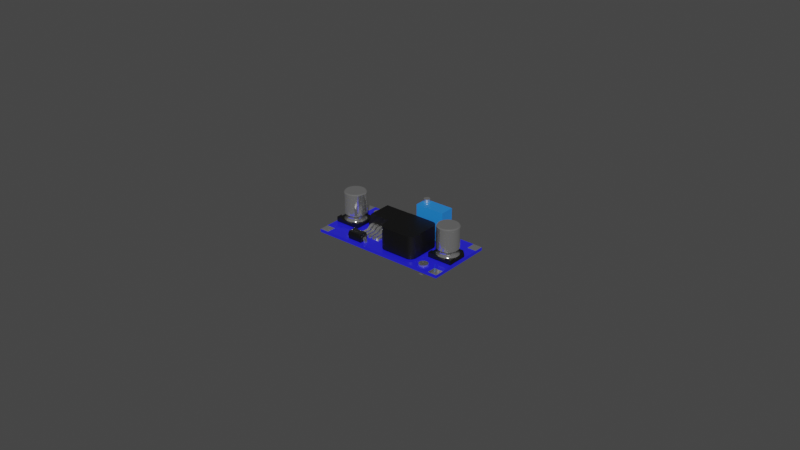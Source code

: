# Source: LM2596_DC-DC_voltage_regulator.blend  (saved by Blender 3.3.6; exported with 4.5.12 LTS)
import bpy
from mathutils import Matrix  # noqa: F401  (used for matrix-valued properties, if any)

bpy.ops.wm.read_factory_settings(use_empty=True)
scene = bpy.context.scene
scene.name = 'Scene'

# ---- collections
col_lm2596_dc_dc_voltage_regulator = bpy.data.collections.new('LM2596 DC-DC voltage regulator'); scene.collection.children.link(col_lm2596_dc_dc_voltage_regulator)
col_booleans = bpy.data.collections.new('booleans'); scene.collection.children.link(col_booleans)

# ---- materials (node trees are filled in below, after node groups)
mat_blue_pcb = bpy.data.materials.new('blue pcb')
mat_blue_pcb.use_transparent_shadow = False
mat_matte_black = bpy.data.materials.new('matte black')
mat_matte_black.use_transparent_shadow = False
mat_metal = bpy.data.materials.new('metal')
mat_metal.use_transparent_shadow = False
mat_blue_plastic = bpy.data.materials.new('blue plastic')
mat_blue_plastic.use_transparent_shadow = False

# ---- node groups
ng_auto_smooth = bpy.data.node_groups.new('Auto Smooth', 'GeometryNodeTree')
_s = ng_auto_smooth.interface.new_socket(name='Geometry', in_out='OUTPUT', socket_type='NodeSocketGeometry')
_s = ng_auto_smooth.interface.new_socket(name='Geometry', in_out='INPUT', socket_type='NodeSocketGeometry')
_s = ng_auto_smooth.interface.new_socket(name='Angle', in_out='INPUT', socket_type='NodeSocketFloat')
_s.subtype = 'ANGLE'
_s.min_value = 0.0
_s.max_value = 3.142
ng_auto_smooth.is_modifier = True
_N = ng_auto_smooth.nodes; _L = ng_auto_smooth.links
n0 = _N.new('NodeGroupOutput'); n0.name = 'Group Output'; n0.location = (480, -100)
n1 = _N.new('NodeGroupInput'); n1.name = 'Group Input'; n1.location = (-420, -300)
n2 = _N.new('NodeGroupInput'); n2.name = 'Group Input.001'; n2.location = (-60, -100)
n3 = _N.new('GeometryNodeSetShadeSmooth'); n3.name = 'Set Shade Smooth'; n3.location = (120, -100)
n3.domain = 'EDGE'
n4 = _N.new('GeometryNodeSetShadeSmooth'); n4.name = 'Set Shade Smooth.001'; n4.location = (300, -100)
n5 = _N.new('GeometryNodeInputMeshEdgeAngle'); n5.name = 'Edge Angle'; n5.location = (-420, -220)
n6 = _N.new('GeometryNodeInputEdgeSmooth'); n6.name = 'Is Edge Smooth'; n6.location = (-60, -160)
n7 = _N.new('GeometryNodeInputShadeSmooth'); n7.name = 'Is Face Smooth'; n7.location = (-240, -340)
n8 = _N.new('FunctionNodeBooleanMath'); n8.name = 'Boolean Math'; n8.location = (-60, -220)
n9 = _N.new('FunctionNodeCompare'); n9.name = 'Compare'; n9.location = (-240, -180)
n9.operation = 'LESS_EQUAL'
_L.new(n5.outputs[0], n9.inputs[0])
_L.new(n4.outputs[0], n0.inputs[0])
_L.new(n1.outputs[1], n9.inputs[1])
_L.new(n9.outputs[0], n8.inputs[0])
_L.new(n7.outputs[0], n8.inputs[1])
_L.new(n2.outputs[0], n3.inputs[0])
_L.new(n6.outputs[0], n3.inputs[1])
_L.new(n3.outputs[0], n4.inputs[0])
_L.new(n8.outputs[0], n3.inputs[2])
n0.is_active_output = True

# ---- material node trees
mat_blue_pcb.use_nodes = True; mat_blue_pcb.node_tree.nodes.clear()
_N = mat_blue_pcb.node_tree.nodes; _L = mat_blue_pcb.node_tree.links
n0 = _N.new('ShaderNodeBsdfPrincipled'); n0.name = 'Principled BSDF'; n0.location = (10, 300)
n0.distribution = 'GGX'
n0.subsurface_method = 'RANDOM_WALK_SKIN'
n0.inputs[0].default_value = (0.01982, 0.01812, 0.8, 1.0)
n0.inputs[2].default_value = 0.1
n0.inputs[3].default_value = 1.45
n0.inputs[27].default_value = (0.0, 0.0, 0.0, 1.0)
n0.inputs[28].default_value = 1.0
n1 = _N.new('ShaderNodeOutputMaterial'); n1.name = 'Material Output'; n1.location = (300, 300)
_L.new(n0.outputs[0], n1.inputs[0])
n1.is_active_output = True
mat_matte_black.use_nodes = True; mat_matte_black.node_tree.nodes.clear()
_N = mat_matte_black.node_tree.nodes; _L = mat_matte_black.node_tree.links
n0 = _N.new('ShaderNodeBsdfPrincipled'); n0.name = 'Principled BSDF'; n0.location = (10, 300)
n0.distribution = 'GGX'
n0.subsurface_method = 'RANDOM_WALK_SKIN'
n0.inputs[0].default_value = (0.0, 0.0, 0.0, 1.0)
n0.inputs[3].default_value = 1.45
n0.inputs[13].default_value = 0.7
n0.inputs[27].default_value = (0.0, 0.0, 0.0, 1.0)
n0.inputs[28].default_value = 1.0
n1 = _N.new('ShaderNodeOutputMaterial'); n1.name = 'Material Output'; n1.location = (300, 300)
_L.new(n0.outputs[0], n1.inputs[0])
n1.is_active_output = True
mat_metal.use_nodes = True; mat_metal.node_tree.nodes.clear()
_N = mat_metal.node_tree.nodes; _L = mat_metal.node_tree.links
n0 = _N.new('ShaderNodeBsdfPrincipled'); n0.name = 'Principled BSDF'; n0.location = (10, 300)
n0.distribution = 'GGX'
n0.subsurface_method = 'RANDOM_WALK_SKIN'
n0.inputs[1].default_value = 0.9
n0.inputs[2].default_value = 0.1
n0.inputs[3].default_value = 1.45
n0.inputs[13].default_value = 0.7
n0.inputs[27].default_value = (0.0, 0.0, 0.0, 1.0)
n0.inputs[28].default_value = 1.0
n1 = _N.new('ShaderNodeOutputMaterial'); n1.name = 'Material Output'; n1.location = (300, 300)
_L.new(n0.outputs[0], n1.inputs[0])
n1.is_active_output = True
mat_blue_plastic.use_nodes = True; mat_blue_plastic.node_tree.nodes.clear()
_N = mat_blue_plastic.node_tree.nodes; _L = mat_blue_plastic.node_tree.links
n0 = _N.new('ShaderNodeBsdfPrincipled'); n0.name = 'Principled BSDF'; n0.location = (10, 300)
n0.distribution = 'GGX'
n0.subsurface_method = 'RANDOM_WALK_SKIN'
n0.inputs[0].default_value = (0.01943, 0.2407, 0.8, 1.0)
n0.inputs[2].default_value = 0.3
n0.inputs[3].default_value = 1.45
n0.inputs[13].default_value = 0.7
n0.inputs[27].default_value = (0.0, 0.0, 0.0, 1.0)
n0.inputs[28].default_value = 1.0
n1 = _N.new('ShaderNodeOutputMaterial'); n1.name = 'Material Output'; n1.location = (300, 300)
_L.new(n0.outputs[0], n1.inputs[0])
n1.is_active_output = True

# ---- world
world_world = bpy.data.worlds.new('World'); scene.world = world_world
world_world.use_nodes = True; world_world.node_tree.nodes.clear()
_N = world_world.node_tree.nodes; _L = world_world.node_tree.links
n0 = _N.new('ShaderNodeOutputWorld'); n0.name = 'World Output'; n0.location = (300, 300)
n1 = _N.new('ShaderNodeBackground'); n1.name = 'Background'; n1.location = (10, 300)
n1.inputs[0].default_value = (0.05088, 0.05088, 0.05088, 1.0)
_L.new(n1.outputs[0], n0.inputs[0])
n0.is_active_output = True
world_world.color = (0.05088, 0.05088, 0.05088)
world_world.use_sun_shadow = False
world_world.sun_shadow_jitter_overblur = 0.0

# ---- meshes
me_plane = bpy.data.meshes.new('Plane')
me_plane.from_pydata([(-0.0219, -0.0107, 0.0), (-0.0219, 0.0107, 0.0), (0.0219, -0.0107, 0.0), (0.0219, 0.0107, 0.0), (-0.0219, 0.0107, 0.001), (-0.0219, -0.0107, 0.001), (0.0219, 0.0107, 0.001), (0.0219, -0.0107, 0.001), (0.0119, -0.0072, 0.0015), (0.0099, -0.0092, 0.0015), (0.01175, -0.007965, 0.0015), (0.01131, -0.008614, 0.0015), (0.01067, -0.009048, 0.0015), (0.0019, -0.0092, 0.0015), (-0.0001, -0.0072, 0.0015), (0.001135, -0.009048, 0.0015), (0.0004858, -0.008614, 0.0015), (5.224e-05, -0.007965, 0.0015), (0.0099, 0.0028, 0.0015), (0.0119, 0.0008, 0.0015), (0.01067, 0.002648, 0.0015), (0.01131, 0.002214, 0.0015), (0.01175, 0.001565, 0.0015), (-0.0001, 0.0008, 0.0015), (0.0019, 0.0028, 0.0015), (5.224e-05, 0.001565, 0.0015), (0.0004858, 0.002214, 0.0015), (0.001135, 0.002648, 0.0015), (0.0099, -0.0092, 0.0085), (0.0119, -0.0072, 0.0085), (0.01067, -0.009048, 0.0085), (0.01131, -0.008614, 0.0085), (0.01175, -0.007965, 0.0085), (-0.0001, -0.0072, 0.0085), (0.0019, -0.0092, 0.0085), (5.224e-05, -0.007965, 0.0085), (0.0004858, -0.008614, 0.0085), (0.001135, -0.009048, 0.0085), (0.0119, 0.0008, 0.0085), (0.0099, 0.0028, 0.0085), (0.01175, 0.001565, 0.0085), (0.01131, 0.002214, 0.0085), (0.01067, 0.002648, 0.0085), (0.0019, 0.0028, 0.0085), (-0.0001, 0.0008, 0.0085), (0.001135, 0.002648, 0.0085), (0.0004858, 0.002214, 0.0085), (5.224e-05, 0.001565, 0.0085), (-0.0119, 0.0083, 0.001), (-0.0119, -0.0003, 0.001), (-0.0019, 0.0083, 0.001), (-0.0019, -0.0003, 0.001), (-0.0119, 0.0083, 0.0022), (-0.0119, -0.0003, 0.0022), (-0.0019, 0.0083, 0.0022), (-0.0019, -0.0003, 0.0022), (-0.0114, 0.0078, 0.0052), (-0.0114, 0.0002, 0.0052), (-0.0024, 0.0078, 0.0052), (-0.0024, 0.0002, 0.0052), (-0.0019, 0.0097, 0.001), (-0.0119, 0.0097, 0.001), (-0.0019, 0.0097, 0.0022), (-0.0119, 0.0097, 0.0022), (-0.0074, -0.0008, 0.0017), (-0.0074, -0.0013, 0.0027), (-0.0074, 0.0002, 0.0017), (-0.0074, 0.0002, 0.0027), (-0.0064, -0.0008, 0.0017), (-0.0064, -0.0013, 0.0027), (-0.0064, 0.0002, 0.0017), (-0.0064, 0.0002, 0.0027), (-0.0074, -0.0018, 0.001), (-0.0074, -0.0028, 0.0017), (-0.0064, -0.0028, 0.0017), (-0.0064, -0.0018, 0.001), (-0.0074, -0.0058, 0.001), (-0.0074, -0.0053, 0.0017), (-0.0064, -0.0053, 0.0017), (-0.0064, -0.0058, 0.001), (-0.0059, -0.0008, 0.0017), (-0.0059, -0.0013, 0.0027), (-0.0059, 0.0002, 0.0017), (-0.0059, 0.0002, 0.0027), (-0.0049, -0.0008, 0.0017), (-0.0049, -0.0013, 0.0027), (-0.0049, 0.0002, 0.0017), (-0.0049, 0.0002, 0.0027), (-0.0059, -0.0018, 0.001), (-0.0059, -0.0028, 0.0017), (-0.0049, -0.0028, 0.0017), (-0.0049, -0.0018, 0.001), (-0.0059, -0.0058, 0.001), (-0.0059, -0.0053, 0.0017), (-0.0049, -0.0053, 0.0017), (-0.0049, -0.0058, 0.001), (-0.0044, -0.0008, 0.0017), (-0.0044, -0.0013, 0.0027), (-0.0044, 0.0002, 0.0017), (-0.0044, 0.0002, 0.0027), (-0.0034, -0.0008, 0.0017), (-0.0034, -0.0013, 0.0027), (-0.0034, 0.0002, 0.0017), (-0.0034, 0.0002, 0.0027), (-0.0044, -0.0018, 0.001), (-0.0044, -0.0028, 0.0017), (-0.0034, -0.0028, 0.0017), (-0.0034, -0.0018, 0.001), (-0.0044, -0.0058, 0.001), (-0.0044, -0.0053, 0.0017), (-0.0034, -0.0053, 0.0017), (-0.0034, -0.0058, 0.001), (-0.0089, -0.0008, 0.0017), (-0.0089, -0.0013, 0.0027), (-0.0089, 0.0002, 0.0017), (-0.0089, 0.0002, 0.0027), (-0.0079, -0.0008, 0.0017), (-0.0079, -0.0013, 0.0027), (-0.0079, 0.0002, 0.0017), (-0.0079, 0.0002, 0.0027), (-0.0089, -0.0018, 0.001), (-0.0089, -0.0028, 0.0017), (-0.0079, -0.0028, 0.0017), (-0.0079, -0.0018, 0.001), (-0.0089, -0.0058, 0.001), (-0.0089, -0.0053, 0.0017), (-0.0079, -0.0053, 0.0017), (-0.0079, -0.0058, 0.001), (-0.0104, -0.0008, 0.0017), (-0.0104, -0.0013, 0.0027), (-0.0104, 0.0002, 0.0017), (-0.0104, 0.0002, 0.0027), (-0.0094, -0.0008, 0.0017), (-0.0094, -0.0013, 0.0027), (-0.0094, 0.0002, 0.0017), (-0.0094, 0.0002, 0.0027), (-0.0104, -0.0018, 0.001), (-0.0104, -0.0028, 0.0017), (-0.0094, -0.0028, 0.0017), (-0.0094, -0.0018, 0.001), (-0.0104, -0.0058, 0.001), (-0.0104, -0.0053, 0.0017), (-0.0094, -0.0053, 0.0017), (-0.0094, -0.0058, 0.001), (0.0119, 0.0092, 0.0012), (0.0024, 0.0092, 0.0012), (0.0119, 0.0047, 0.0012), (0.0024, 0.0047, 0.0012), (0.0119, 0.0092, 0.011), (0.0024, 0.0092, 0.011), (0.0119, 0.0047, 0.011), (0.0024, 0.0047, 0.011), (0.0177, 0.0035, 0.0022), (0.01861, 0.003381, 0.0022), (0.01945, 0.003031, 0.0022), (0.02017, 0.002475, 0.0022), (0.02073, 0.00175, 0.0022), (0.02108, 0.0009059, 0.0022), (0.0212, 0.0, 0.0022), (0.02108, -0.0009059, 0.0022), (0.02073, -0.00175, 0.0022), (0.02017, -0.002475, 0.0022), (0.01945, -0.003031, 0.0022), (0.01861, -0.003381, 0.0022), (0.0177, -0.0035, 0.0022), (0.01679, -0.003381, 0.0022), (0.01595, -0.003031, 0.0022), (0.01523, -0.002475, 0.0022), (0.01467, -0.00175, 0.0022), (0.01432, -0.0009059, 0.0022), (0.0142, 0.0, 0.0022), (0.01432, 0.0009059, 0.0022), (0.01467, 0.00175, 0.0022), (0.01523, 0.002475, 0.0022), (0.01595, 0.003031, 0.0022), (0.01679, 0.003381, 0.0022), (0.0177, 0.0035, 0.0042), (0.01861, 0.003381, 0.0042), (0.01945, 0.003031, 0.0042), (0.02017, 0.002475, 0.0042), (0.02073, 0.00175, 0.0042), (0.02108, 0.0009059, 0.0042), (0.0212, 0.0, 0.0042), (0.02108, -0.0009059, 0.0042), (0.02073, -0.00175, 0.0042), (0.02017, -0.002475, 0.0042), (0.01945, -0.003031, 0.0042), (0.01861, -0.003381, 0.0042), (0.0177, -0.0035, 0.0042), (0.01679, -0.003381, 0.0042), (0.01595, -0.003031, 0.0042), (0.01523, -0.002475, 0.0042), (0.01467, -0.00175, 0.0042), (0.01432, -0.0009059, 0.0042), (0.0142, 0.0, 0.0042), (0.01432, 0.0009059, 0.0042), (0.01467, 0.00175, 0.0042), (0.01523, 0.002475, 0.0042), (0.01595, 0.003031, 0.0042), (0.01679, 0.003381, 0.0042), (0.0185, 0.002982, 0.003611), (0.0185, 0.002982, 0.002789), (0.01924, 0.002674, 0.003611), (0.01924, 0.002674, 0.002789), (0.01988, 0.002183, 0.003611), (0.01988, 0.002183, 0.002789), (0.02037, 0.001544, 0.003611), (0.02037, 0.001544, 0.002789), (0.02068, 0.0007991, 0.003611), (0.02068, 0.0007991, 0.002789), (0.02079, 0.0, 0.003611), (0.02079, 0.0, 0.002789), (0.02068, -0.0007991, 0.003611), (0.02068, -0.0007991, 0.002789), (0.02037, -0.001544, 0.003611), (0.02037, -0.001544, 0.002789), (0.01988, -0.002183, 0.003611), (0.01988, -0.002183, 0.002789), (0.01924, -0.002674, 0.003611), (0.01924, -0.002674, 0.002789), (0.0185, -0.002982, 0.003611), (0.0185, -0.002982, 0.002789), (0.0177, -0.003088, 0.003611), (0.0177, -0.003088, 0.002789), (0.0169, -0.002982, 0.003611), (0.0169, -0.002982, 0.002789), (0.01616, -0.002674, 0.003611), (0.01616, -0.002674, 0.002789), (0.01552, -0.002183, 0.003611), (0.01552, -0.002183, 0.002789), (0.01503, -0.001544, 0.003611), (0.01503, -0.001544, 0.002789), (0.01472, -0.0007991, 0.003611), (0.01472, -0.0007991, 0.002789), (0.01461, 0.0, 0.003611), (0.01461, 0.0, 0.002789), (0.01472, 0.0007991, 0.003611), (0.01472, 0.0007991, 0.002789), (0.01503, 0.001544, 0.003611), (0.01503, 0.001544, 0.002789), (0.01552, 0.002183, 0.003611), (0.01552, 0.002183, 0.002789), (0.01616, 0.002674, 0.003611), (0.01616, 0.002674, 0.002789), (0.0169, 0.002982, 0.003611), (0.0169, 0.002982, 0.002789), (0.0177, 0.003088, 0.002789), (0.0177, 0.003088, 0.003611), (0.0177, 0.003197, 0.0112), (0.0177, 0.0035, 0.0109), (0.01853, 0.003088, 0.0112), (0.01861, 0.003381, 0.0109), (0.0193, 0.002769, 0.0112), (0.01945, 0.003031, 0.0109), (0.01996, 0.002261, 0.0112), (0.02017, 0.002475, 0.0109), (0.02047, 0.001599, 0.0112), (0.02073, 0.00175, 0.0109), (0.02079, 0.0008275, 0.0112), (0.02108, 0.0009059, 0.0109), (0.0209, 0.0, 0.0112), (0.0212, 0.0, 0.0109), (0.02079, -0.0008275, 0.0112), (0.02108, -0.0009059, 0.0109), (0.02047, -0.001599, 0.0112), (0.02073, -0.00175, 0.0109), (0.01996, -0.002261, 0.0112), (0.02017, -0.002475, 0.0109), (0.0193, -0.002769, 0.0112), (0.01945, -0.003031, 0.0109), (0.01853, -0.003088, 0.0112), (0.01861, -0.003381, 0.0109), (0.0177, -0.003197, 0.0112), (0.0177, -0.0035, 0.0109), (0.01687, -0.003088, 0.0112), (0.01679, -0.003381, 0.0109), (0.0161, -0.002769, 0.0112), (0.01595, -0.003031, 0.0109), (0.01544, -0.002261, 0.0112), (0.01523, -0.002475, 0.0109), (0.01493, -0.001599, 0.0112), (0.01467, -0.00175, 0.0109), (0.01461, -0.0008276, 0.0112), (0.01432, -0.0009059, 0.0109), (0.0145, 0.0, 0.0112), (0.0142, 0.0, 0.0109), (0.01461, 0.0008276, 0.0112), (0.01432, 0.0009059, 0.0109), (0.01493, 0.001599, 0.0112), (0.01467, 0.00175, 0.0109), (0.01544, 0.002261, 0.0112), (0.01523, 0.002475, 0.0109), (0.0161, 0.002769, 0.0112), (0.01595, 0.003031, 0.0109), (0.01687, 0.003088, 0.0112), (0.01679, 0.003381, 0.0109), (0.0217, -0.004, 0.0022), (0.0137, -0.004, 0.0022), (0.0217, -0.004, 0.0012), (0.0137, -0.004, 0.0012), (0.0217, 0.0025, 0.0022), (0.0202, 0.004, 0.0022), (0.0152, 0.004, 0.0022), (0.0137, 0.0025, 0.0022), (0.0202, 0.004, 0.0012), (0.0217, 0.0025, 0.0012), (0.0137, 0.0025, 0.0012), (0.0152, 0.004, 0.0012), (0.0157, -0.004, 0.0022), (0.0217, -0.002, 0.0022), (0.0137, -0.002, 0.0022), (0.0197, -0.004, 0.0022), (0.0157, -0.004, 0.0027), (0.0137, -0.004, 0.0027), (0.0137, -0.002, 0.0027), (0.0217, -0.004, 0.0027), (0.0217, -0.002, 0.0027), (0.0197, -0.004, 0.0027), (-0.0173, 0.0035, 0.0022), (-0.01639, 0.003381, 0.0022), (-0.01555, 0.003031, 0.0022), (-0.01483, 0.002475, 0.0022), (-0.01427, 0.00175, 0.0022), (-0.01392, 0.0009059, 0.0022), (-0.0138, 0.0, 0.0022), (-0.01392, -0.0009059, 0.0022), (-0.01427, -0.00175, 0.0022), (-0.01483, -0.002475, 0.0022), (-0.01555, -0.003031, 0.0022), (-0.01639, -0.003381, 0.0022), (-0.0173, -0.0035, 0.0022), (-0.01821, -0.003381, 0.0022), (-0.01905, -0.003031, 0.0022), (-0.01977, -0.002475, 0.0022), (-0.02033, -0.00175, 0.0022), (-0.02068, -0.0009059, 0.0022), (-0.0208, 0.0, 0.0022), (-0.02068, 0.0009059, 0.0022), (-0.02033, 0.00175, 0.0022), (-0.01977, 0.002475, 0.0022), (-0.01905, 0.003031, 0.0022), (-0.01821, 0.003381, 0.0022), (-0.0173, 0.0035, 0.0042), (-0.01639, 0.003381, 0.0042), (-0.01555, 0.003031, 0.0042), (-0.01483, 0.002475, 0.0042), (-0.01427, 0.00175, 0.0042), (-0.01392, 0.0009059, 0.0042), (-0.0138, 0.0, 0.0042), (-0.01392, -0.0009059, 0.0042), (-0.01427, -0.00175, 0.0042), (-0.01483, -0.002475, 0.0042), (-0.01555, -0.003031, 0.0042), (-0.01639, -0.003381, 0.0042), (-0.0173, -0.0035, 0.0042), (-0.01821, -0.003381, 0.0042), (-0.01905, -0.003031, 0.0042), (-0.01977, -0.002475, 0.0042), (-0.02033, -0.00175, 0.0042), (-0.02068, -0.0009059, 0.0042), (-0.0208, 0.0, 0.0042), (-0.02068, 0.0009059, 0.0042), (-0.02033, 0.00175, 0.0042), (-0.01977, 0.002475, 0.0042), (-0.01905, 0.003031, 0.0042), (-0.01821, 0.003381, 0.0042), (-0.0165, 0.002982, 0.003611), (-0.0165, 0.002982, 0.002789), (-0.01576, 0.002674, 0.003611), (-0.01576, 0.002674, 0.002789), (-0.01512, 0.002183, 0.003611), (-0.01512, 0.002183, 0.002789), (-0.01463, 0.001544, 0.003611), (-0.01463, 0.001544, 0.002789), (-0.01432, 0.0007991, 0.003611), (-0.01432, 0.0007991, 0.002789), (-0.01421, 0.0, 0.003611), (-0.01421, 0.0, 0.002789), (-0.01432, -0.0007991, 0.003611), (-0.01432, -0.0007991, 0.002789), (-0.01463, -0.001544, 0.003611), (-0.01463, -0.001544, 0.002789), (-0.01512, -0.002183, 0.003611), (-0.01512, -0.002183, 0.002789), (-0.01576, -0.002674, 0.003611), (-0.01576, -0.002674, 0.002789), (-0.0165, -0.002982, 0.003611), (-0.0165, -0.002982, 0.002789), (-0.0173, -0.003088, 0.003611), (-0.0173, -0.003088, 0.002789), (-0.0181, -0.002982, 0.003611), (-0.0181, -0.002982, 0.002789), (-0.01884, -0.002674, 0.003611), (-0.01884, -0.002674, 0.002789), (-0.01948, -0.002183, 0.003611), (-0.01948, -0.002183, 0.002789), (-0.01997, -0.001544, 0.003611), (-0.01997, -0.001544, 0.002789), (-0.02028, -0.0007991, 0.003611), (-0.02028, -0.0007991, 0.002789), (-0.02039, 0.0, 0.003611), (-0.02039, 0.0, 0.002789), (-0.02028, 0.0007991, 0.003611), (-0.02028, 0.0007991, 0.002789), (-0.01997, 0.001544, 0.003611), (-0.01997, 0.001544, 0.002789), (-0.01948, 0.002183, 0.003611), (-0.01948, 0.002183, 0.002789), (-0.01884, 0.002674, 0.003611), (-0.01884, 0.002674, 0.002789), (-0.0181, 0.002982, 0.003611), (-0.0181, 0.002982, 0.002789), (-0.0173, 0.003088, 0.002789), (-0.0173, 0.003088, 0.003611), (-0.0173, 0.003197, 0.0112), (-0.0173, 0.0035, 0.0109), (-0.01647, 0.003088, 0.0112), (-0.01639, 0.003381, 0.0109), (-0.0157, 0.002769, 0.0112), (-0.01555, 0.003031, 0.0109), (-0.01504, 0.002261, 0.0112), (-0.01483, 0.002475, 0.0109), (-0.01453, 0.001599, 0.0112), (-0.01427, 0.00175, 0.0109), (-0.01421, 0.0008275, 0.0112), (-0.01392, 0.0009059, 0.0109), (-0.0141, 0.0, 0.0112), (-0.0138, 0.0, 0.0109), (-0.01421, -0.0008275, 0.0112), (-0.01392, -0.0009059, 0.0109), (-0.01453, -0.001599, 0.0112), (-0.01427, -0.00175, 0.0109), (-0.01504, -0.002261, 0.0112), (-0.01483, -0.002475, 0.0109), (-0.0157, -0.002769, 0.0112), (-0.01555, -0.003031, 0.0109), (-0.01647, -0.003088, 0.0112), (-0.01639, -0.003381, 0.0109), (-0.0173, -0.003197, 0.0112), (-0.0173, -0.0035, 0.0109), (-0.01813, -0.003088, 0.0112), (-0.01821, -0.003381, 0.0109), (-0.0189, -0.002769, 0.0112), (-0.01905, -0.003031, 0.0109), (-0.01956, -0.002261, 0.0112), (-0.01977, -0.002475, 0.0109), (-0.02007, -0.001599, 0.0112), (-0.02033, -0.00175, 0.0109), (-0.02039, -0.0008276, 0.0112), (-0.02068, -0.0009059, 0.0109), (-0.0205, 0.0, 0.0112), (-0.0208, 0.0, 0.0109), (-0.02039, 0.0008276, 0.0112), (-0.02068, 0.0009059, 0.0109), (-0.02007, 0.001599, 0.0112), (-0.02033, 0.00175, 0.0109), (-0.01956, 0.002261, 0.0112), (-0.01977, 0.002475, 0.0109), (-0.0189, 0.002769, 0.0112), (-0.01905, 0.003031, 0.0109), (-0.01813, 0.003088, 0.0112), (-0.01821, 0.003381, 0.0109), (-0.0133, -0.004, 0.0022), (-0.0213, -0.004, 0.0022), (-0.0133, -0.004, 0.0012), (-0.0213, -0.004, 0.0012), (-0.0133, 0.0025, 0.0022), (-0.0148, 0.004, 0.0022), (-0.0198, 0.004, 0.0022), (-0.0213, 0.0025, 0.0022), (-0.0148, 0.004, 0.0012), (-0.0133, 0.0025, 0.0012), (-0.0213, 0.0025, 0.0012), (-0.0198, 0.004, 0.0012), (-0.0193, -0.004, 0.0022), (-0.0133, -0.002, 0.0022), (-0.0213, -0.002, 0.0022), (-0.0153, -0.004, 0.0022), (-0.0193, -0.004, 0.0027), (-0.0213, -0.004, 0.0027), (-0.0213, -0.002, 0.0027), (-0.0133, -0.004, 0.0027), (-0.0133, -0.002, 0.0027), (-0.0153, -0.004, 0.0027), (-0.0113, -0.0098, 0.001), (-0.0113, -0.0098, 0.0036), (-0.0113, -0.0074, 0.001), (-0.0113, -0.0074, 0.0036), (-0.0067, -0.0098, 0.001), (-0.0067, -0.0098, 0.0036), (-0.0067, -0.0074, 0.001), (-0.0067, -0.0074, 0.0036), (-0.0116, -0.0099, 0.0023), (-0.0116, -0.0073, 0.0023), (-0.0064, -0.0073, 0.0023), (-0.0064, -0.0099, 0.0023), (0.0036, 0.009, 0.0109), (0.0036, 0.009, 0.012), (0.0041, 0.008866, 0.0109), (0.0041, 0.008866, 0.012), (0.004466, 0.0085, 0.0109), (0.004466, 0.0085, 0.012), (0.0046, 0.008, 0.0109), (0.0046, 0.008, 0.012), (0.004466, 0.0075, 0.0109), (0.004466, 0.0075, 0.012), (0.0041, 0.007134, 0.0109), (0.0041, 0.007134, 0.012), (0.0036, 0.007, 0.0109), (0.0036, 0.007, 0.012), (0.0031, 0.007134, 0.0109), (0.0031, 0.007134, 0.012), (0.002734, 0.0075, 0.0109), (0.002734, 0.0075, 0.012), (0.0026, 0.008, 0.0109), (0.0026, 0.008, 0.012), (0.002734, 0.0085, 0.0109), (0.002734, 0.0085, 0.012), (0.0031, 0.008866, 0.0109), (0.0031, 0.008866, 0.012), (-0.0121, -0.0091, 0.00205), (-0.012, -0.0091, 0.00245), (-0.0121, -0.0081, 0.00205), (-0.012, -0.0081, 0.00245), (-0.0115, -0.0081, 0.00205), (-0.0115, -0.0081, 0.00255), (-0.0115, -0.0091, 0.00205), (-0.0115, -0.0091, 0.00255), (-0.0059, -0.0091, 0.00205), (-0.006, -0.0091, 0.00245), (-0.0059, -0.0081, 0.00205), (-0.006, -0.0081, 0.00245), (-0.0065, -0.0081, 0.00205), (-0.0065, -0.0081, 0.00255), (-0.0065, -0.0091, 0.00205), (-0.0065, -0.0091, 0.00255), (-0.0124, -0.0081, 0.001), (-0.0124, -0.0091, 0.001), (-0.0119, -0.0081, 0.001), (-0.0119, -0.0091, 0.001), (-0.0056, -0.0091, 0.001), (-0.0056, -0.0081, 0.001), (-0.0061, -0.0091, 0.001), (-0.0061, -0.0081, 0.001), (0.0189, -0.0107, 0.0), (0.0189, 0.0107, 0.0), (0.0189, -0.0107, 0.001), (0.0189, 0.0107, 0.001), (-0.0189, -0.0107, 0.0), (-0.0189, -0.0107, 0.001), (-0.0189, 0.0107, 0.0), (-0.0189, 0.0107, 0.001), (-0.0219, -0.0077, 0.0), (0.0219, -0.0077, 0.0), (-0.0219, -0.0077, 0.001), (0.0219, -0.0077, 0.001), (0.0189, -0.0077, 0.001), (0.0189, -0.0077, 0.0), (-0.0189, -0.0077, 0.0), (-0.0189, -0.0077, 0.001), (0.0189, 0.0077, 0.001), (-0.0189, 0.0077, 0.001), (-0.0219, 0.0077, 0.0), (0.0219, 0.0077, 0.0), (-0.0219, 0.0077, 0.001), (0.0219, 0.0077, 0.001), (0.0189, 0.0077, 0.0), (-0.0189, 0.0077, 0.0)], [], [(566, 545, 3, 563), (560, 565, 6, 547), (548, 549, 5, 0), (562, 564, 4, 1), (545, 547, 6, 3), (553, 555, 7, 2), (19, 38, 29, 8), (14, 33, 44, 23), (28, 30, 31, 32, 29, 38, 40, 41, 42, 39, 43, 45, 46, 47, 44, 33, 35, 36, 37, 34), (24, 43, 39, 18), (8, 10, 11, 12, 9, 13, 15, 16, 17, 14, 23, 25, 26, 27, 24, 18, 20, 21, 22, 19), (8, 29, 32, 10), (10, 32, 31, 11), (11, 31, 30, 12), (12, 30, 28, 9), (38, 19, 22, 40), (40, 22, 21, 41), (41, 21, 20, 42), (42, 20, 18, 39), (43, 24, 27, 45), (45, 27, 26, 46), (46, 26, 25, 47), (47, 25, 23, 44), (33, 14, 17, 35), (35, 17, 16, 36), (36, 16, 15, 37), (37, 15, 13, 34), (9, 28, 34, 13), (48, 50, 51, 49), (54, 52, 56, 58), (52, 54, 62, 63), (51, 50, 54, 55), (49, 51, 55, 53), (48, 49, 53, 52), (56, 57, 59, 58), (55, 54, 58, 59), (53, 55, 59, 57), (52, 53, 57, 56), (60, 61, 63, 62), (50, 48, 61, 60), (48, 52, 63, 61), (54, 50, 60, 62), (64, 65, 67, 66), (66, 67, 71, 70), (70, 71, 69, 68), (65, 64, 72, 73), (66, 70, 68, 64), (71, 67, 65, 69), (73, 72, 76, 77), (64, 68, 75, 72), (69, 65, 73, 74), (68, 69, 74, 75), (79, 78, 77, 76), (74, 73, 77, 78), (75, 74, 78, 79), (72, 75, 79, 76), (80, 81, 83, 82), (82, 83, 87, 86), (86, 87, 85, 84), (81, 80, 88, 89), (82, 86, 84, 80), (87, 83, 81, 85), (89, 88, 92, 93), (80, 84, 91, 88), (85, 81, 89, 90), (84, 85, 90, 91), (95, 94, 93, 92), (90, 89, 93, 94), (91, 90, 94, 95), (88, 91, 95, 92), (96, 97, 99, 98), (98, 99, 103, 102), (102, 103, 101, 100), (97, 96, 104, 105), (98, 102, 100, 96), (103, 99, 97, 101), (105, 104, 108, 109), (96, 100, 107, 104), (101, 97, 105, 106), (100, 101, 106, 107), (111, 110, 109, 108), (106, 105, 109, 110), (107, 106, 110, 111), (104, 107, 111, 108), (112, 113, 115, 114), (114, 115, 119, 118), (118, 119, 117, 116), (113, 112, 120, 121), (114, 118, 116, 112), (119, 115, 113, 117), (121, 120, 124, 125), (112, 116, 123, 120), (117, 113, 121, 122), (116, 117, 122, 123), (127, 126, 125, 124), (122, 121, 125, 126), (123, 122, 126, 127), (120, 123, 127, 124), (128, 129, 131, 130), (130, 131, 135, 134), (134, 135, 133, 132), (129, 128, 136, 137), (130, 134, 132, 128), (135, 131, 129, 133), (137, 136, 140, 141), (128, 132, 139, 136), (133, 129, 137, 138), (132, 133, 138, 139), (143, 142, 141, 140), (138, 137, 141, 142), (139, 138, 142, 143), (136, 139, 143, 140), (144, 146, 147, 145), (148, 149, 151, 150), (147, 146, 150, 151), (145, 147, 151, 149), (144, 145, 149, 148), (146, 144, 148, 150), (199, 295, 249, 176), (178, 253, 255, 179), (179, 255, 257, 180), (180, 257, 259, 181), (181, 259, 261, 182), (182, 261, 263, 183), (183, 263, 265, 184), (184, 265, 267, 185), (185, 267, 269, 186), (186, 269, 271, 187), (187, 271, 273, 188), (188, 273, 275, 189), (189, 275, 277, 190), (190, 277, 279, 191), (191, 279, 281, 192), (192, 281, 283, 193), (193, 283, 285, 194), (194, 285, 287, 195), (195, 287, 289, 196), (196, 289, 291, 197), (197, 291, 293, 198), (198, 293, 295, 199), (176, 249, 251, 177), (177, 251, 253, 178), (152, 153, 154, 155, 156, 157, 158, 159, 160, 161, 162, 163, 164, 165, 166, 167, 168, 169, 170, 171, 172, 173, 174, 175), (175, 245, 246, 152), (174, 243, 245, 175), (173, 241, 243, 174), (172, 239, 241, 173), (171, 237, 239, 172), (170, 235, 237, 171), (169, 233, 235, 170), (168, 231, 233, 169), (167, 229, 231, 168), (166, 227, 229, 167), (165, 225, 227, 166), (164, 223, 225, 165), (163, 221, 223, 164), (162, 219, 221, 163), (161, 217, 219, 162), (160, 215, 217, 161), (159, 213, 215, 160), (158, 211, 213, 159), (157, 209, 211, 158), (156, 207, 209, 157), (155, 205, 207, 156), (247, 176, 177, 200), (154, 203, 205, 155), (200, 177, 178, 202), (152, 246, 201, 153), (202, 178, 179, 204), (204, 179, 180, 206), (206, 180, 181, 208), (208, 181, 182, 210), (210, 182, 183, 212), (212, 183, 184, 214), (214, 184, 185, 216), (216, 185, 186, 218), (218, 186, 187, 220), (220, 187, 188, 222), (222, 188, 189, 224), (224, 189, 190, 226), (226, 190, 191, 228), (228, 191, 192, 230), (230, 192, 193, 232), (232, 193, 194, 234), (234, 194, 195, 236), (236, 195, 196, 238), (238, 196, 197, 240), (240, 197, 198, 242), (242, 198, 199, 244), (244, 199, 176, 247), (247, 200, 201, 246), (200, 202, 203, 201), (202, 204, 205, 203), (204, 206, 207, 205), (206, 208, 209, 207), (208, 210, 211, 209), (210, 212, 213, 211), (212, 214, 215, 213), (214, 216, 217, 215), (216, 218, 219, 217), (218, 220, 221, 219), (220, 222, 223, 221), (222, 224, 225, 223), (224, 226, 227, 225), (226, 228, 229, 227), (228, 230, 231, 229), (230, 232, 233, 231), (232, 234, 235, 233), (234, 236, 237, 235), (236, 238, 239, 237), (238, 240, 241, 239), (240, 242, 243, 241), (242, 244, 245, 243), (244, 247, 246, 245), (153, 201, 203, 154), (251, 249, 248, 250), (253, 251, 250, 252), (255, 253, 252, 254), (257, 255, 254, 256), (259, 257, 256, 258), (261, 259, 258, 260), (263, 261, 260, 262), (265, 263, 262, 264), (267, 265, 264, 266), (269, 267, 266, 268), (271, 269, 268, 270), (273, 271, 270, 272), (275, 273, 272, 274), (277, 275, 274, 276), (279, 277, 276, 278), (281, 279, 278, 280), (283, 281, 280, 282), (285, 283, 282, 284), (287, 285, 284, 286), (289, 287, 286, 288), (291, 289, 288, 290), (293, 291, 290, 292), (295, 293, 292, 294), (249, 295, 294, 248), (250, 248, 294, 292, 290, 288, 286, 284, 282, 280, 278, 276, 274, 272, 270, 268, 266, 264, 262, 260, 258, 256, 254, 252), (300, 309, 296, 298, 305), (297, 310, 303, 306, 299), (311, 296, 315, 317), (298, 299, 306, 307, 304, 305), (296, 311, 308, 297, 299, 298), (304, 301, 300, 305), (306, 303, 302, 307), (302, 301, 304, 307), (315, 316, 317), (311, 309, 300, 301, 302, 303, 310, 308), (308, 310, 314, 312), (312, 314, 313), (296, 309, 316, 315), (310, 297, 313, 314), (309, 311, 317, 316), (297, 308, 312, 313), (365, 461, 415, 342), (344, 419, 421, 345), (345, 421, 423, 346), (346, 423, 425, 347), (347, 425, 427, 348), (348, 427, 429, 349), (349, 429, 431, 350), (350, 431, 433, 351), (351, 433, 435, 352), (352, 435, 437, 353), (353, 437, 439, 354), (354, 439, 441, 355), (355, 441, 443, 356), (356, 443, 445, 357), (357, 445, 447, 358), (358, 447, 449, 359), (359, 449, 451, 360), (360, 451, 453, 361), (361, 453, 455, 362), (362, 455, 457, 363), (363, 457, 459, 364), (364, 459, 461, 365), (342, 415, 417, 343), (343, 417, 419, 344), (318, 319, 320, 321, 322, 323, 324, 325, 326, 327, 328, 329, 330, 331, 332, 333, 334, 335, 336, 337, 338, 339, 340, 341), (341, 411, 412, 318), (340, 409, 411, 341), (339, 407, 409, 340), (338, 405, 407, 339), (337, 403, 405, 338), (336, 401, 403, 337), (335, 399, 401, 336), (334, 397, 399, 335), (333, 395, 397, 334), (332, 393, 395, 333), (331, 391, 393, 332), (330, 389, 391, 331), (329, 387, 389, 330), (328, 385, 387, 329), (327, 383, 385, 328), (326, 381, 383, 327), (325, 379, 381, 326), (324, 377, 379, 325), (323, 375, 377, 324), (322, 373, 375, 323), (321, 371, 373, 322), (413, 342, 343, 366), (320, 369, 371, 321), (366, 343, 344, 368), (318, 412, 367, 319), (368, 344, 345, 370), (370, 345, 346, 372), (372, 346, 347, 374), (374, 347, 348, 376), (376, 348, 349, 378), (378, 349, 350, 380), (380, 350, 351, 382), (382, 351, 352, 384), (384, 352, 353, 386), (386, 353, 354, 388), (388, 354, 355, 390), (390, 355, 356, 392), (392, 356, 357, 394), (394, 357, 358, 396), (396, 358, 359, 398), (398, 359, 360, 400), (400, 360, 361, 402), (402, 361, 362, 404), (404, 362, 363, 406), (406, 363, 364, 408), (408, 364, 365, 410), (410, 365, 342, 413), (413, 366, 367, 412), (366, 368, 369, 367), (368, 370, 371, 369), (370, 372, 373, 371), (372, 374, 375, 373), (374, 376, 377, 375), (376, 378, 379, 377), (378, 380, 381, 379), (380, 382, 383, 381), (382, 384, 385, 383), (384, 386, 387, 385), (386, 388, 389, 387), (388, 390, 391, 389), (390, 392, 393, 391), (392, 394, 395, 393), (394, 396, 397, 395), (396, 398, 399, 397), (398, 400, 401, 399), (400, 402, 403, 401), (402, 404, 405, 403), (404, 406, 407, 405), (406, 408, 409, 407), (408, 410, 411, 409), (410, 413, 412, 411), (319, 367, 369, 320), (417, 415, 414, 416), (419, 417, 416, 418), (421, 419, 418, 420), (423, 421, 420, 422), (425, 423, 422, 424), (427, 425, 424, 426), (429, 427, 426, 428), (431, 429, 428, 430), (433, 431, 430, 432), (435, 433, 432, 434), (437, 435, 434, 436), (439, 437, 436, 438), (441, 439, 438, 440), (443, 441, 440, 442), (445, 443, 442, 444), (447, 445, 444, 446), (449, 447, 446, 448), (451, 449, 448, 450), (453, 451, 450, 452), (455, 453, 452, 454), (457, 455, 454, 456), (459, 457, 456, 458), (461, 459, 458, 460), (415, 461, 460, 414), (416, 414, 460, 458, 456, 454, 452, 450, 448, 446, 444, 442, 440, 438, 436, 434, 432, 430, 428, 426, 424, 422, 420, 418), (466, 475, 462, 464, 471), (463, 476, 469, 472, 465), (477, 462, 481, 483), (464, 465, 472, 473, 470, 471), (462, 477, 474, 463, 465, 464), (470, 467, 466, 471), (472, 469, 468, 473), (468, 467, 470, 473), (481, 482, 483), (477, 475, 466, 467, 468, 469, 476, 474), (474, 476, 480, 478), (478, 480, 479), (462, 475, 482, 481), (476, 463, 479, 480), (475, 477, 483, 482), (463, 474, 478, 479), (492, 485, 487, 493), (493, 487, 491, 494), (494, 491, 489, 495), (495, 489, 485, 492), (486, 490, 488, 484), (491, 487, 485, 489), (488, 495, 492, 484), (490, 494, 495, 488), (486, 493, 494, 490), (484, 492, 493, 486), (496, 497, 499, 498), (498, 499, 501, 500), (500, 501, 503, 502), (502, 503, 505, 504), (504, 505, 507, 506), (506, 507, 509, 508), (508, 509, 511, 510), (510, 511, 513, 512), (512, 513, 515, 514), (514, 515, 517, 516), (499, 497, 519, 517, 515, 513, 511, 509, 507, 505, 503, 501), (516, 517, 519, 518), (518, 519, 497, 496), (520, 521, 523, 522), (526, 527, 521, 520), (525, 523, 521, 527), (526, 520, 537, 539), (522, 523, 525, 524), (532, 533, 531, 530), (530, 531, 529, 528), (530, 528, 540, 541), (531, 533, 535, 529), (528, 529, 535, 534), (536, 538, 539, 537), (543, 541, 540, 542), (532, 530, 541, 543), (528, 534, 542, 540), (524, 526, 539, 538), (534, 532, 543, 542), (522, 524, 538, 536), (520, 522, 536, 537), (550, 551, 547, 545), (2, 7, 546, 544), (561, 560, 547, 551), (567, 550, 545, 566), (562, 1, 550, 567), (564, 561, 551, 4), (1, 4, 551, 550), (544, 546, 549, 548), (5, 549, 559, 554), (0, 552, 558, 548), (548, 558, 557, 544), (549, 546, 556, 559), (563, 565, 555, 553), (0, 5, 554, 552), (546, 7, 555, 556), (544, 557, 553, 2), (3, 6, 565, 563), (554, 559, 561, 564), (552, 562, 567, 558), (558, 567, 566, 557), (559, 556, 560, 561), (552, 554, 564, 562), (556, 555, 565, 560), (557, 566, 563, 553)])
me_plane.polygons.foreach_set('use_smooth', [1, 1, 1, 1, 1, 1, 1, 1, 1, 1, 1, 1, 1, 1, 1, 1, 1, 1, 1, 1, 1, 1, 1, 1, 1, 1, 1, 1, 1, 1, 1, 1, 1, 1, 1, 1, 1, 1, 1, 1, 1, 1, 1, 1, 1, 1, 1, 1, 1, 1, 1, 1, 1, 1, 1, 1, 1, 1, 1, 1, 1, 1, 1, 1, 1, 1, 1, 1, 1, 1, 1, 1, 1, 1, 1, 1, 1, 1, 1, 1, 1, 1, 1, 1, 1, 1, 1, 1, 1, 1, 1, 1, 1, 1, 1, 1, 1, 1, 1, 1, 1, 1, 1, 1, 1, 1, 1, 1, 1, 1, 1, 1, 1, 1, 1, 1, 1, 1, 1, 1, 1, 1, 1, 1, 1, 1, 1, 1, 1, 1, 1, 1, 1, 1, 1, 1, 1, 1, 1, 1, 1, 1, 1, 1, 1, 1, 1, 1, 1, 1, 1, 1, 1, 1, 1, 1, 1, 1, 1, 1, 1, 1, 1, 1, 1, 1, 1, 1, 1, 1, 1, 1, 1, 1, 1, 1, 1, 1, 1, 1, 1, 1, 1, 1, 1, 1, 1, 1, 1, 1, 1, 1, 1, 1, 1, 1, 1, 1, 1, 1, 1, 1, 1, 1, 1, 1, 1, 1, 1, 1, 1, 1, 1, 1, 1, 1, 1, 1, 1, 1, 1, 1, 1, 1, 1, 1, 1, 1, 1, 1, 1, 1, 1, 1, 1, 1, 1, 1, 1, 1, 1, 1, 1, 1, 1, 1, 1, 1, 1, 1, 1, 1, 1, 1, 1, 1, 1, 1, 1, 1, 1, 1, 1, 1, 1, 1, 1, 1, 1, 1, 1, 1, 1, 1, 1, 1, 1, 1, 1, 1, 1, 1, 1, 1, 1, 1, 1, 1, 1, 1, 1, 1, 1, 1, 1, 1, 1, 1, 1, 1, 1, 1, 1, 1, 1, 1, 1, 1, 1, 1, 1, 1, 1, 1, 1, 1, 1, 1, 1, 1, 1, 1, 1, 1, 1, 1, 1, 1, 1, 1, 1, 1, 1, 1, 1, 1, 1, 1, 1, 1, 1, 1, 1, 1, 1, 1, 1, 1, 1, 1, 1, 1, 1, 1, 1, 1, 1, 1, 1, 1, 1, 1, 1, 1, 1, 1, 1, 1, 1, 1, 1, 1, 1, 1, 1, 1, 1, 1, 1, 1, 1, 1, 1, 1, 1, 1, 1, 1, 1, 1, 1, 1, 1, 1, 1, 1, 1, 1, 1, 1, 1, 1, 1, 1, 1, 1, 1, 1, 1, 1, 1, 1, 1, 1, 1, 1, 1, 0, 0, 0, 0, 0, 0, 0, 0, 0, 0, 0, 0, 0, 0, 0, 0, 0, 0, 1, 1, 1, 1, 1, 1, 1, 1, 1, 1, 1, 1, 1, 1, 1, 1, 1, 1, 1, 1, 1, 1, 1, 1])
me_plane.polygons.foreach_set('material_index', [2, 2, 0, 0, 0, 0, 1, 1, 1, 1, 1, 1, 1, 1, 1, 1, 1, 1, 1, 1, 1, 1, 1, 1, 1, 1, 1, 1, 1, 1, 2, 1, 1, 1, 1, 1, 1, 1, 2, 2, 2, 2, 2, 2, 2, 2, 2, 2, 2, 2, 2, 2, 2, 2, 2, 2, 2, 2, 2, 2, 2, 2, 2, 2, 2, 2, 2, 2, 2, 2, 2, 2, 2, 2, 2, 2, 2, 2, 2, 2, 2, 2, 2, 2, 2, 2, 2, 2, 2, 2, 2, 2, 2, 2, 2, 2, 2, 2, 2, 2, 2, 2, 2, 2, 2, 2, 2, 2, 2, 2, 2, 2, 3, 3, 3, 3, 3, 3, 2, 2, 2, 2, 2, 2, 2, 2, 2, 2, 2, 2, 2, 2, 2, 2, 2, 2, 2, 2, 2, 2, 2, 2, 2, 2, 2, 2, 2, 2, 2, 2, 2, 2, 2, 2, 2, 2, 2, 2, 2, 2, 2, 2, 2, 2, 2, 2, 2, 2, 2, 2, 2, 2, 2, 2, 2, 2, 2, 2, 2, 2, 2, 2, 2, 2, 2, 2, 2, 2, 2, 2, 2, 2, 2, 2, 2, 2, 2, 2, 2, 2, 2, 2, 2, 2, 2, 2, 2, 2, 2, 2, 2, 2, 2, 2, 2, 2, 2, 2, 2, 2, 2, 2, 2, 2, 2, 2, 2, 2, 2, 2, 2, 2, 2, 2, 2, 2, 2, 2, 2, 2, 1, 1, 1, 1, 1, 1, 1, 1, 1, 1, 1, 1, 1, 1, 1, 1, 2, 2, 2, 2, 2, 2, 2, 2, 2, 2, 2, 2, 2, 2, 2, 2, 2, 2, 2, 2, 2, 2, 2, 2, 2, 2, 2, 2, 2, 2, 2, 2, 2, 2, 2, 2, 2, 2, 2, 2, 2, 2, 2, 2, 2, 2, 2, 2, 2, 2, 2, 2, 2, 2, 2, 2, 2, 2, 2, 2, 2, 2, 2, 2, 2, 2, 2, 2, 2, 2, 2, 2, 2, 2, 2, 2, 2, 2, 2, 2, 2, 2, 2, 2, 2, 2, 2, 2, 2, 2, 2, 2, 2, 2, 2, 2, 2, 2, 2, 2, 2, 2, 2, 2, 2, 2, 2, 2, 2, 2, 2, 2, 2, 2, 2, 2, 2, 2, 2, 2, 2, 2, 1, 1, 1, 1, 1, 1, 1, 1, 1, 1, 1, 1, 1, 1, 1, 1, 1, 1, 1, 1, 1, 1, 1, 1, 1, 1, 2, 2, 2, 2, 2, 2, 2, 2, 2, 2, 2, 2, 2, 2, 2, 2, 2, 2, 2, 2, 2, 2, 2, 2, 2, 2, 2, 2, 2, 2, 2, 0, 0, 0, 0, 2, 2, 0, 0, 2, 2, 0, 0, 0, 0, 2, 2, 0, 0, 0, 0, 0, 0, 0, 0])
_k = set([(52, 53), (52, 54), (53, 55), (54, 55), (176, 177), (176, 199), (177, 178), (178, 179), (179, 180), (180, 181), (181, 182), (182, 183), (183, 184), (184, 185), (185, 186), (186, 187), (187, 188), (188, 189), (189, 190), (190, 191), (191, 192), (192, 193), (193, 194), (194, 195), (195, 196), (196, 197), (197, 198), (198, 199), (342, 343), (342, 365), (343, 344), (344, 345), (345, 346), (346, 347), (347, 348), (348, 349), (349, 350), (350, 351), (351, 352), (352, 353), (353, 354), (354, 355), (355, 356), (356, 357), (357, 358), (358, 359), (359, 360), (360, 361), (361, 362), (362, 363), (363, 364), (364, 365), (492, 493), (492, 495), (493, 494), (494, 495)])
me_plane.attributes.new('sharp_edge', 'BOOLEAN', 'EDGE').data.foreach_set('value', [ (min(e.vertices), max(e.vertices)) in _k for e in me_plane.edges])
_uv = me_plane.uv_layers.new(name='UVMap')
_uv.uv.foreach_set('vector', [0.0, 0.0, 0.0, 0.0, 0.0, 0.0, 0.0, 0.0, 0.0, 0.0, 0.0, 0.0, 0.0, 0.0, 0.0, 0.0, 0.0, 0.0, 0.0, 0.0, 0.0, 0.0, 0.0, 0.0, 0.0, 0.0, 0.0, 0.0, 0.0, 0.0, 0.0, 0.0, 0.0, 0.0, 0.0, 0.0, 0.0, 0.0, 0.0, 0.0, 0.0, 0.0, 0.0, 0.0, 0.0, 0.0, 0.0, 0.0, 0.0, 0.0, 0.0, 0.0, 0.0, 0.0, 0.0, 0.0, 0.0, 0.0, 0.0, 0.0, 0.0, 0.0, 0.0, 0.0, 0.0, 0.0, 0.0, 0.0, 0.0, 0.0, 0.0, 0.0, 0.0, 0.0, 0.0, 0.0, 0.0, 0.0, 0.0, 0.0, 0.0, 0.0, 0.0, 0.0, 0.0, 0.0, 0.0, 0.0, 0.0, 0.0, 0.0, 0.0, 0.0, 0.0, 0.0, 0.0, 0.0, 0.0, 0.0, 0.0, 0.0, 0.0, 0.0, 0.0, 0.0, 0.0, 0.0, 0.0, 0.0, 0.0, 0.0, 0.0, 0.0, 0.0, 0.0, 0.0, 0.0, 0.0, 0.0, 0.0, 0.0, 0.0, 0.0, 0.0, 0.0, 0.0, 0.0, 0.0, 0.0, 0.0, 0.0, 0.0, 0.0, 0.0, 0.0, 0.0, 0.0, 0.0, 0.0, 0.0, 0.0, 0.0, 0.0, 0.0, 0.0, 0.0, 0.0, 0.0, 0.0, 0.0, 0.0, 0.0, 0.0, 0.0, 0.0, 0.0, 0.0, 0.0, 0.0, 0.0, 0.0, 0.0, 0.0, 0.0, 0.0, 0.0, 0.0, 0.0, 0.0, 0.0, 0.0, 0.0, 0.0, 0.0, 0.0, 0.0, 0.0, 0.0, 0.0, 0.0, 0.0, 0.0, 0.0, 0.0, 0.0, 0.0, 0.0, 0.0, 0.0, 0.0, 0.0, 0.0, 0.0, 0.0, 0.0, 0.0, 0.0, 0.0, 0.0, 0.0, 0.0, 0.0, 0.0, 0.0, 0.0, 0.0, 0.0, 0.0, 0.0, 0.0, 0.0, 0.0, 0.0, 0.0, 0.0, 0.0, 0.0, 0.0, 0.0, 0.0, 0.0, 0.0, 0.0, 0.0, 0.0, 0.0, 0.0, 0.0, 0.0, 0.0, 0.0, 0.0, 0.0, 0.0, 0.0, 0.0, 0.0, 0.0, 0.0, 0.0, 0.0, 0.0, 0.0, 0.0, 0.0, 0.0, 0.0, 0.0, 0.0, 0.0, 0.0, 0.0, 0.0, 0.0, 0.0, 0.0, 0.0, 0.0, 0.0, 0.0, 0.0, 0.0, 0.0, 0.0, 0.0, 0.0, 0.0, 0.0, 0.0, 0.0, 0.0, 0.0, 0.0, 0.0, 0.0, 0.0, 0.0, 0.0, 0.0, 0.0, 0.0, 0.0, 0.0, 0.0, 0.0, 0.0, 0.0, 0.0, 0.0, 0.0, 0.0, 0.0, 0.0, 0.0, 0.0, 0.0, 0.0, 0.0, 0.0, 0.0, 0.0, 0.0, 0.0, 0.0, 0.0, 0.0, 0.0, 0.0, 0.0, 0.0, 0.0, 0.0, 0.0, 0.0, 0.0, 0.0, 0.0, 0.0, 0.0, 0.0, 0.0, 0.0, 0.0, 0.0, 0.0, 0.0, 0.0, 0.0, 0.0, 0.0, 0.0, 0.0, 0.0, 0.0, 0.0, 0.0, 0.0, 0.0, 0.0, 0.0, 0.0, 0.0, 0.0, 0.0, 0.0, 0.0, 0.0, 0.0, 0.0, 0.0, 0.0, 0.0, 0.0, 0.0, 0.0, 0.0, 0.0, 0.0, 0.0, 0.0, 0.0, 0.0, 0.0, 0.0, 0.0, 0.0, 0.0, 0.0, 0.0, 0.0, 0.0, 0.0, 0.0, 0.0, 0.0, 0.0, 0.0, 0.0, 0.0, 0.0, 0.0, 0.0, 0.0, 0.0, 0.0, 0.0, 0.0, 0.0, 0.0, 0.0, 0.0, 0.0, 0.0, 0.0, 0.0, 0.0, 0.0, 0.0, 0.0, 0.0, 0.375, 0.0, 0.625, 0.0, 0.625, 0.25, 0.375, 0.25, 0.375, 0.25, 0.625, 0.25, 0.625, 0.5, 0.375, 0.5, 0.375, 0.5, 0.625, 0.5, 0.625, 0.75, 0.375, 0.75, 0.625, 0.0, 0.375, 0.0, 0.375, 0.0, 0.625, 0.0, 0.125, 0.5, 0.375, 0.5, 0.375, 0.75, 0.125, 0.75, 0.625, 0.5, 0.875, 0.5, 0.875, 0.75, 0.625, 0.75, 0.625, 0.0, 0.375, 0.0, 0.375, 0.0, 0.625, 0.0, 0.125, 0.75, 0.375, 0.75, 0.375, 0.75, 0.125, 0.75, 0.625, 0.75, 0.875, 0.75, 0.875, 0.75, 0.625, 0.75, 0.375, 0.75, 0.625, 0.75, 0.625, 0.75, 0.375, 0.75, 0.375, 0.75, 0.625, 0.75, 0.625, 1.0, 0.375, 1.0, 0.625, 0.75, 0.875, 0.75, 0.875, 0.75, 0.625, 0.75, 0.375, 0.75, 0.625, 0.75, 0.625, 0.75, 0.375, 0.75, 0.125, 0.75, 0.375, 0.75, 0.375, 0.75, 0.125, 0.75, 0.375, 0.0, 0.625, 0.0, 0.625, 0.25, 0.375, 0.25, 0.375, 0.25, 0.625, 0.25, 0.625, 0.5, 0.375, 0.5, 0.375, 0.5, 0.625, 0.5, 0.625, 0.75, 0.375, 0.75, 0.625, 0.0, 0.375, 0.0, 0.375, 0.0, 0.625, 0.0, 0.125, 0.5, 0.375, 0.5, 0.375, 0.75, 0.125, 0.75, 0.625, 0.5, 0.875, 0.5, 0.875, 0.75, 0.625, 0.75, 0.625, 0.0, 0.375, 0.0, 0.375, 0.0, 0.625, 0.0, 0.125, 0.75, 0.375, 0.75, 0.375, 0.75, 0.125, 0.75, 0.625, 0.75, 0.875, 0.75, 0.875, 0.75, 0.625, 0.75, 0.375, 0.75, 0.625, 0.75, 0.625, 0.75, 0.375, 0.75, 0.375, 0.75, 0.625, 0.75, 0.625, 1.0, 0.375, 1.0, 0.625, 0.75, 0.875, 0.75, 0.875, 0.75, 0.625, 0.75, 0.375, 0.75, 0.625, 0.75, 0.625, 0.75, 0.375, 0.75, 0.125, 0.75, 0.375, 0.75, 0.375, 0.75, 0.125, 0.75, 0.375, 0.0, 0.625, 0.0, 0.625, 0.25, 0.375, 0.25, 0.375, 0.25, 0.625, 0.25, 0.625, 0.5, 0.375, 0.5, 0.375, 0.5, 0.625, 0.5, 0.625, 0.75, 0.375, 0.75, 0.625, 0.0, 0.375, 0.0, 0.375, 0.0, 0.625, 0.0, 0.125, 0.5, 0.375, 0.5, 0.375, 0.75, 0.125, 0.75, 0.625, 0.5, 0.875, 0.5, 0.875, 0.75, 0.625, 0.75, 0.625, 0.0, 0.375, 0.0, 0.375, 0.0, 0.625, 0.0, 0.125, 0.75, 0.375, 0.75, 0.375, 0.75, 0.125, 0.75, 0.625, 0.75, 0.875, 0.75, 0.875, 0.75, 0.625, 0.75, 0.375, 0.75, 0.625, 0.75, 0.625, 0.75, 0.375, 0.75, 0.375, 0.75, 0.625, 0.75, 0.625, 1.0, 0.375, 1.0, 0.625, 0.75, 0.875, 0.75, 0.875, 0.75, 0.625, 0.75, 0.375, 0.75, 0.625, 0.75, 0.625, 0.75, 0.375, 0.75, 0.125, 0.75, 0.375, 0.75, 0.375, 0.75, 0.125, 0.75, 0.375, 0.0, 0.625, 0.0, 0.625, 0.25, 0.375, 0.25, 0.375, 0.25, 0.625, 0.25, 0.625, 0.5, 0.375, 0.5, 0.375, 0.5, 0.625, 0.5, 0.625, 0.75, 0.375, 0.75, 0.625, 0.0, 0.375, 0.0, 0.375, 0.0, 0.625, 0.0, 0.125, 0.5, 0.375, 0.5, 0.375, 0.75, 0.125, 0.75, 0.625, 0.5, 0.875, 0.5, 0.875, 0.75, 0.625, 0.75, 0.625, 0.0, 0.375, 0.0, 0.375, 0.0, 0.625, 0.0, 0.125, 0.75, 0.375, 0.75, 0.375, 0.75, 0.125, 0.75, 0.625, 0.75, 0.875, 0.75, 0.875, 0.75, 0.625, 0.75, 0.375, 0.75, 0.625, 0.75, 0.625, 0.75, 0.375, 0.75, 0.375, 0.75, 0.625, 0.75, 0.625, 1.0, 0.375, 1.0, 0.625, 0.75, 0.875, 0.75, 0.875, 0.75, 0.625, 0.75, 0.375, 0.75, 0.625, 0.75, 0.625, 0.75, 0.375, 0.75, 0.125, 0.75, 0.375, 0.75, 0.375, 0.75, 0.125, 0.75, 0.375, 0.0, 0.625, 0.0, 0.625, 0.25, 0.375, 0.25, 0.375, 0.25, 0.625, 0.25, 0.625, 0.5, 0.375, 0.5, 0.375, 0.5, 0.625, 0.5, 0.625, 0.75, 0.375, 0.75, 0.625, 0.0, 0.375, 0.0, 0.375, 0.0, 0.625, 0.0, 0.125, 0.5, 0.375, 0.5, 0.375, 0.75, 0.125, 0.75, 0.625, 0.5, 0.875, 0.5, 0.875, 0.75, 0.625, 0.75, 0.625, 0.0, 0.375, 0.0, 0.375, 0.0, 0.625, 0.0, 0.125, 0.75, 0.375, 0.75, 0.375, 0.75, 0.125, 0.75, 0.625, 0.75, 0.875, 0.75, 0.875, 0.75, 0.625, 0.75, 0.375, 0.75, 0.625, 0.75, 0.625, 0.75, 0.375, 0.75, 0.375, 0.75, 0.625, 0.75, 0.625, 1.0, 0.375, 1.0, 0.625, 0.75, 0.875, 0.75, 0.875, 0.75, 0.625, 0.75, 0.375, 0.75, 0.625, 0.75, 0.625, 0.75, 0.375, 0.75, 0.125, 0.75, 0.375, 0.75, 0.375, 0.75, 0.125, 0.75, 0.0, 0.0, 0.0, 0.0, 0.0, 0.0, 0.0, 0.0, 0.0, 0.0, 0.0, 0.0, 0.0, 0.0, 0.0, 0.0, 0.0, 0.0, 0.0, 0.0, 0.0, 0.0, 0.0, 0.0, 0.0, 0.0, 0.0, 0.0, 0.0, 0.0, 0.0, 0.0, 0.0, 0.0, 0.0, 0.0, 0.0, 0.0, 0.0, 0.0, 0.0, 0.0, 0.0, 0.0, 0.0, 0.0, 0.0, 0.0, 0.04167, 0.5, 0.04167, 0.9786, -1.863e-07, 0.9786, -1.863e-07, 0.5, 0.9167, 0.5, 0.9167, 0.9786, 0.875, 0.9786, 0.875, 0.5, 0.875, 0.5, 0.875, 0.9786, 0.8333, 0.9786, 0.8333, 0.5, 0.8333, 0.5, 0.8333, 0.9786, 0.7917, 0.9786, 0.7917, 0.5, 0.7917, 0.5, 0.7917, 0.9786, 0.75, 0.9786, 0.75, 0.5, 0.75, 0.5, 0.75, 0.9786, 0.7083, 0.9786, 0.7083, 0.5, 0.7083, 0.5, 0.7083, 0.9786, 0.6667, 0.9786, 0.6667, 0.5, 0.6667, 0.5, 0.6667, 0.9786, 0.625, 0.9786, 0.625, 0.5, 0.625, 0.5, 0.625, 0.9786, 0.5833, 0.9786, 0.5833, 0.5, 0.5833, 0.5, 0.5833, 0.9786, 0.5417, 0.9786, 0.5417, 0.5, 0.5417, 0.5, 0.5417, 0.9786, 0.5, 0.9786, 0.5, 0.5, 0.5, 0.5, 0.5, 0.9786, 0.4583, 0.9786, 0.4583, 0.5, 0.4583, 0.5, 0.4583, 0.9786, 0.4167, 0.9786, 0.4167, 0.5, 0.4167, 0.5, 0.4167, 0.9786, 0.375, 0.9786, 0.375, 0.5, 0.375, 0.5, 0.375, 0.9786, 0.3333, 0.9786, 0.3333, 0.5, 0.3333, 0.5, 0.3333, 0.9786, 0.2917, 0.9786, 0.2917, 0.5, 0.2917, 0.5, 0.2917, 0.9786, 0.25, 0.9786, 0.25, 0.5, 0.25, 0.5, 0.25, 0.9786, 0.2083, 0.9786, 0.2083, 0.5, 0.2083, 0.5, 0.2083, 0.9786, 0.1667, 0.9786, 0.1667, 0.5, 0.1667, 0.5, 0.1667, 0.9786, 0.125, 0.9786, 0.125, 0.5, 0.125, 0.5, 0.125, 0.9786, 0.08333, 0.9786, 0.08333, 0.5, 0.08333, 0.5, 0.08333, 0.9786, 0.04167, 0.9786, 0.04167, 0.5, 1.0, 0.5, 1.0, 0.9786, 0.9583, 0.9786, 0.9583, 0.5, 0.9583, 0.5, 0.9583, 0.9786, 0.9167, 0.9786, 0.9167, 0.5, 0.75, 0.49, 0.8121, 0.4818, 0.87, 0.4578, 0.9197, 0.4197, 0.9578, 0.37, 0.9818, 0.3121, 0.99, 0.25, 0.9818, 0.1879, 0.9578, 0.13, 0.9197, 0.08029, 0.87, 0.04215, 0.8121, 0.01818, 0.75, 0.01, 0.6879, 0.01818, 0.63, 0.04215, 0.5803, 0.08029, 0.5422, 0.13, 0.5182, 0.1879, 0.51, 0.25, 0.5182, 0.3121, 0.5422, 0.37, 0.5803, 0.4197, 0.63, 0.4578, 0.6879, 0.4818, 0.04167, 0.5, 0.04167, 0.5, -2.423e-07, 0.5, -1.863e-07, 0.5, 0.08333, 0.5, 0.08333, 0.5, 0.04167, 0.5, 0.04167, 0.5, 0.125, 0.5, 0.125, 0.5, 0.08333, 0.5, 0.08333, 0.5, 0.1667, 0.5, 0.1667, 0.5, 0.125, 0.5, 0.125, 0.5, 0.2083, 0.5, 0.2083, 0.5, 0.1667, 0.5, 0.1667, 0.5, 0.25, 0.5, 0.25, 0.5, 0.2083, 0.5, 0.2083, 0.5, 0.2917, 0.5, 0.2917, 0.5, 0.25, 0.5, 0.25, 0.5, 0.3333, 0.5, 0.3333, 0.5, 0.2917, 0.5, 0.2917, 0.5, 0.375, 0.5, 0.375, 0.5, 0.3333, 0.5, 0.3333, 0.5, 0.4167, 0.5, 0.4167, 0.5, 0.375, 0.5, 0.375, 0.5, 0.4583, 0.5, 0.4583, 0.5, 0.4167, 0.5, 0.4167, 0.5, 0.5, 0.5, 0.5, 0.5, 0.4583, 0.5, 0.4583, 0.5, 0.5417, 0.5, 0.5417, 0.5, 0.5, 0.5, 0.5, 0.5, 0.5833, 0.5, 0.5833, 0.5, 0.5417, 0.5, 0.5417, 0.5, 0.625, 0.5, 0.625, 0.5, 0.5833, 0.5, 0.5833, 0.5, 0.6667, 0.5, 0.6667, 0.5, 0.625, 0.5, 0.625, 0.5, 0.7083, 0.5, 0.7083, 0.5, 0.6667, 0.5, 0.6667, 0.5, 0.75, 0.5, 0.75, 0.5, 0.7083, 0.5, 0.7083, 0.5, 0.7917, 0.5, 0.7917, 0.5, 0.75, 0.5, 0.75, 0.5, 0.8333, 0.5, 0.8333, 0.5, 0.7917, 0.5, 0.7917, 0.5, 0.875, 0.5, 0.875, 0.5, 0.8333, 0.5, 0.8333, 0.5, 1.0, 0.5, 1.0, 0.5, 0.9583, 0.5, 0.9583, 0.5, 0.9167, 0.5, 0.9167, 0.5, 0.875, 0.5, 0.875, 0.5, 0.9583, 0.5, 0.9583, 0.5, 0.9167, 0.5, 0.9167, 0.5, 1.0, 0.5, 1.0, 0.5, 0.9583, 0.5, 0.9583, 0.5, 0.9167, 0.5, 0.9167, 0.5, 0.875, 0.5, 0.875, 0.5, 0.875, 0.5, 0.875, 0.5, 0.8333, 0.5, 0.8333, 0.5, 0.8333, 0.5, 0.8333, 0.5, 0.7917, 0.5, 0.7917, 0.5, 0.7917, 0.5, 0.7917, 0.5, 0.75, 0.5, 0.75, 0.5, 0.75, 0.5, 0.75, 0.5, 0.7083, 0.5, 0.7083, 0.5, 0.7083, 0.5, 0.7083, 0.5, 0.6667, 0.5, 0.6667, 0.5, 0.6667, 0.5, 0.6667, 0.5, 0.625, 0.5, 0.625, 0.5, 0.625, 0.5, 0.625, 0.5, 0.5833, 0.5, 0.5833, 0.5, 0.5833, 0.5, 0.5833, 0.5, 0.5417, 0.5, 0.5417, 0.5, 0.5417, 0.5, 0.5417, 0.5, 0.5, 0.5, 0.5, 0.5, 0.5, 0.5, 0.5, 0.5, 0.4583, 0.5, 0.4583, 0.5, 0.4583, 0.5, 0.4583, 0.5, 0.4167, 0.5, 0.4167, 0.5, 0.4167, 0.5, 0.4167, 0.5, 0.375, 0.5, 0.375, 0.5, 0.375, 0.5, 0.375, 0.5, 0.3333, 0.5, 0.3333, 0.5, 0.3333, 0.5, 0.3333, 0.5, 0.2917, 0.5, 0.2917, 0.5, 0.2917, 0.5, 0.2917, 0.5, 0.25, 0.5, 0.25, 0.5, 0.25, 0.5, 0.25, 0.5, 0.2083, 0.5, 0.2083, 0.5, 0.2083, 0.5, 0.2083, 0.5, 0.1667, 0.5, 0.1667, 0.5, 0.1667, 0.5, 0.1667, 0.5, 0.125, 0.5, 0.125, 0.5, 0.125, 0.5, 0.125, 0.5, 0.08333, 0.5, 0.08333, 0.5, 0.08333, 0.5, 0.08333, 0.5, 0.04167, 0.5, 0.04167, 0.5, 0.04167, 0.5, 0.04167, 0.5, -1.863e-07, 0.5, -2.432e-07, 0.5, 1.0, 0.5, 0.9583, 0.5, 0.9583, 0.5, 1.0, 0.5, 0.9583, 0.5, 0.9167, 0.5, 0.9167, 0.5, 0.9583, 0.5, 0.9167, 0.5, 0.875, 0.5, 0.875, 0.5, 0.9167, 0.5, 0.875, 0.5, 0.8333, 0.5, 0.8333, 0.5, 0.875, 0.5, 0.8333, 0.5, 0.7917, 0.5, 0.7917, 0.5, 0.8333, 0.5, 0.7917, 0.5, 0.75, 0.5, 0.75, 0.5, 0.7917, 0.5, 0.75, 0.5, 0.7083, 0.5, 0.7083, 0.5, 0.75, 0.5, 0.7083, 0.5, 0.6667, 0.5, 0.6667, 0.5, 0.7083, 0.5, 0.6667, 0.5, 0.625, 0.5, 0.625, 0.5, 0.6667, 0.5, 0.625, 0.5, 0.5833, 0.5, 0.5833, 0.5, 0.625, 0.5, 0.5833, 0.5, 0.5417, 0.5, 0.5417, 0.5, 0.5833, 0.5, 0.5417, 0.5, 0.5, 0.5, 0.5, 0.5, 0.5417, 0.5, 0.5, 0.5, 0.4583, 0.5, 0.4583, 0.5, 0.5, 0.5, 0.4583, 0.5, 0.4167, 0.5, 0.4167, 0.5, 0.4583, 0.5, 0.4167, 0.5, 0.375, 0.5, 0.375, 0.5, 0.4167, 0.5, 0.375, 0.5, 0.3333, 0.5, 0.3333, 0.5, 0.375, 0.5, 0.3333, 0.5, 0.2917, 0.5, 0.2917, 0.5, 0.3333, 0.5, 0.2917, 0.5, 0.25, 0.5, 0.25, 0.5, 0.2917, 0.5, 0.25, 0.5, 0.2083, 0.5, 0.2083, 0.5, 0.25, 0.5, 0.2083, 0.5, 0.1667, 0.5, 0.1667, 0.5, 0.2083, 0.5, 0.1667, 0.5, 0.125, 0.5, 0.125, 0.5, 0.1667, 0.5, 0.125, 0.5, 0.08333, 0.5, 0.08333, 0.5, 0.125, 0.5, 0.08333, 0.5, 0.04167, 0.5, 0.04167, 0.5, 0.08333, 0.5, 0.04167, 0.5, -2.432e-07, 0.5, -2.423e-07, 0.5, 0.04167, 0.5, 0.9583, 0.5, 0.9583, 0.5, 0.9167, 0.5, 0.9167, 0.5, 0.3121, 0.4818, 0.25, 0.49, 0.25, 0.4693, 0.3067, 0.4618, 0.37, 0.4578, 0.3121, 0.4818, 0.3067, 0.4618, 0.3596, 0.4399, 0.4197, 0.4197, 0.37, 0.4578, 0.3596, 0.4399, 0.405, 0.405, 0.4578, 0.37, 0.4197, 0.4197, 0.405, 0.405, 0.4399, 0.3596, 0.4818, 0.3121, 0.4578, 0.37, 0.4399, 0.3596, 0.4618, 0.3067, 0.49, 0.25, 0.4818, 0.3121, 0.4618, 0.3067, 0.4693, 0.25, 0.4818, 0.1879, 0.49, 0.25, 0.4693, 0.25, 0.4618, 0.1933, 0.4578, 0.13, 0.4818, 0.1879, 0.4618, 0.1933, 0.4399, 0.1404, 0.4197, 0.08029, 0.4578, 0.13, 0.4399, 0.1404, 0.405, 0.09497, 0.37, 0.04215, 0.4197, 0.08029, 0.405, 0.09497, 0.3596, 0.06012, 0.3121, 0.01818, 0.37, 0.04215, 0.3596, 0.06012, 0.3067, 0.03822, 0.25, 0.01, 0.3121, 0.01818, 0.3067, 0.03822, 0.25, 0.03075, 0.1879, 0.01818, 0.25, 0.01, 0.25, 0.03075, 0.1933, 0.03822, 0.13, 0.04215, 0.1879, 0.01818, 0.1933, 0.03822, 0.1404, 0.06012, 0.08029, 0.08029, 0.13, 0.04215, 0.1404, 0.06012, 0.09497, 0.09497, 0.04215, 0.13, 0.08029, 0.08029, 0.09497, 0.09497, 0.06012, 0.1404, 0.01818, 0.1879, 0.04215, 0.13, 0.06012, 0.1404, 0.03822, 0.1933, 0.01, 0.25, 0.01818, 0.1879, 0.03822, 0.1933, 0.03075, 0.25, 0.01818, 0.3121, 0.01, 0.25, 0.03075, 0.25, 0.03822, 0.3067, 0.04215, 0.37, 0.01818, 0.3121, 0.03822, 0.3067, 0.06012, 0.3596, 0.08029, 0.4197, 0.04215, 0.37, 0.06012, 0.3596, 0.09497, 0.405, 0.13, 0.4578, 0.08029, 0.4197, 0.09497, 0.405, 0.1404, 0.4399, 0.1879, 0.4818, 0.13, 0.4578, 0.1404, 0.4399, 0.1933, 0.4618, 0.25, 0.49, 0.1879, 0.4818, 0.1933, 0.4618, 0.25, 0.4693, 0.3067, 0.4618, 0.25, 0.4693, 0.1933, 0.4618, 0.1404, 0.4399, 0.09497, 0.405, 0.06012, 0.3596, 0.03822, 0.3067, 0.03075, 0.25, 0.03822, 0.1933, 0.06012, 0.1404, 0.09497, 0.09497, 0.1404, 0.06012, 0.1933, 0.03822, 0.25, 0.03075, 0.3067, 0.03822, 0.3596, 0.06012, 0.405, 0.09497, 0.4399, 0.1404, 0.4618, 0.1933, 0.4693, 0.25, 0.4618, 0.3067, 0.4399, 0.3596, 0.405, 0.405, 0.3596, 0.4399, 0.0, 0.0, 0.0, 0.0, 0.0, 0.0, 0.0, 0.0, 0.0, 0.0, 0.0, 0.0, 0.0, 0.0, 0.0, 0.0, 0.0, 0.0, 0.0, 0.0, 0.0, 0.0, 0.0, 0.0, 0.0, 0.0, 0.0, 0.0, 0.0, 0.0, 0.0, 0.0, 0.0, 0.0, 0.0, 0.0, 0.0, 0.0, 0.0, 0.0, 0.0, 0.0, 0.0, 0.0, 0.0, 0.0, 0.0, 0.0, 0.0, 0.0, 0.0, 0.0, 0.0, 0.0, 0.0, 0.0, 0.0, 0.0, 0.0, 0.0, 0.0, 0.0, 0.0, 0.0, 0.0, 0.0, 0.0, 0.0, 0.0, 0.0, 0.0, 0.0, 0.0, 0.0, 0.0, 0.0, 0.0, 0.0, 0.0, 0.0, 0.0, 0.0, 0.0, 0.0, 0.0, 0.0, 0.0, 0.0, 0.0, 0.0, 0.0, 0.0, 0.0, 0.0, 0.0, 0.0, 0.0, 0.0, 0.0, 0.0, 0.0, 0.0, 0.0, 0.0, 0.0, 0.0, 0.0, 0.0, 0.0, 0.0, 0.0, 0.0, 0.0, 0.0, 0.0, 0.0, 0.0, 0.0, 0.0, 0.0, 0.0, 0.0, 0.0, 0.0, 0.0, 0.0, 0.0, 0.0, 0.0, 0.0, 0.0, 0.0, 0.0, 0.0, 0.0, 0.0, 0.0, 0.0, 0.0, 0.0, 0.0, 0.0, 0.0, 0.0, 0.04167, 0.5, 0.04167, 0.9786, -1.863e-07, 0.9786, -1.863e-07, 0.5, 0.9167, 0.5, 0.9167, 0.9786, 0.875, 0.9786, 0.875, 0.5, 0.875, 0.5, 0.875, 0.9786, 0.8333, 0.9786, 0.8333, 0.5, 0.8333, 0.5, 0.8333, 0.9786, 0.7917, 0.9786, 0.7917, 0.5, 0.7917, 0.5, 0.7917, 0.9786, 0.75, 0.9786, 0.75, 0.5, 0.75, 0.5, 0.75, 0.9786, 0.7083, 0.9786, 0.7083, 0.5, 0.7083, 0.5, 0.7083, 0.9786, 0.6667, 0.9786, 0.6667, 0.5, 0.6667, 0.5, 0.6667, 0.9786, 0.625, 0.9786, 0.625, 0.5, 0.625, 0.5, 0.625, 0.9786, 0.5833, 0.9786, 0.5833, 0.5, 0.5833, 0.5, 0.5833, 0.9786, 0.5417, 0.9786, 0.5417, 0.5, 0.5417, 0.5, 0.5417, 0.9786, 0.5, 0.9786, 0.5, 0.5, 0.5, 0.5, 0.5, 0.9786, 0.4583, 0.9786, 0.4583, 0.5, 0.4583, 0.5, 0.4583, 0.9786, 0.4167, 0.9786, 0.4167, 0.5, 0.4167, 0.5, 0.4167, 0.9786, 0.375, 0.9786, 0.375, 0.5, 0.375, 0.5, 0.375, 0.9786, 0.3333, 0.9786, 0.3333, 0.5, 0.3333, 0.5, 0.3333, 0.9786, 0.2917, 0.9786, 0.2917, 0.5, 0.2917, 0.5, 0.2917, 0.9786, 0.25, 0.9786, 0.25, 0.5, 0.25, 0.5, 0.25, 0.9786, 0.2083, 0.9786, 0.2083, 0.5, 0.2083, 0.5, 0.2083, 0.9786, 0.1667, 0.9786, 0.1667, 0.5, 0.1667, 0.5, 0.1667, 0.9786, 0.125, 0.9786, 0.125, 0.5, 0.125, 0.5, 0.125, 0.9786, 0.08333, 0.9786, 0.08333, 0.5, 0.08333, 0.5, 0.08333, 0.9786, 0.04167, 0.9786, 0.04167, 0.5, 1.0, 0.5, 1.0, 0.9786, 0.9583, 0.9786, 0.9583, 0.5, 0.9583, 0.5, 0.9583, 0.9786, 0.9167, 0.9786, 0.9167, 0.5, 0.75, 0.49, 0.8121, 0.4818, 0.87, 0.4578, 0.9197, 0.4197, 0.9578, 0.37, 0.9818, 0.3121, 0.99, 0.25, 0.9818, 0.1879, 0.9578, 0.13, 0.9197, 0.08029, 0.87, 0.04215, 0.8121, 0.01818, 0.75, 0.01, 0.6879, 0.01818, 0.63, 0.04215, 0.5803, 0.08029, 0.5422, 0.13, 0.5182, 0.1879, 0.51, 0.25, 0.5182, 0.3121, 0.5422, 0.37, 0.5803, 0.4197, 0.63, 0.4578, 0.6879, 0.4818, 0.04167, 0.5, 0.04167, 0.5, -2.423e-07, 0.5, -1.863e-07, 0.5, 0.08333, 0.5, 0.08333, 0.5, 0.04167, 0.5, 0.04167, 0.5, 0.125, 0.5, 0.125, 0.5, 0.08333, 0.5, 0.08333, 0.5, 0.1667, 0.5, 0.1667, 0.5, 0.125, 0.5, 0.125, 0.5, 0.2083, 0.5, 0.2083, 0.5, 0.1667, 0.5, 0.1667, 0.5, 0.25, 0.5, 0.25, 0.5, 0.2083, 0.5, 0.2083, 0.5, 0.2917, 0.5, 0.2917, 0.5, 0.25, 0.5, 0.25, 0.5, 0.3333, 0.5, 0.3333, 0.5, 0.2917, 0.5, 0.2917, 0.5, 0.375, 0.5, 0.375, 0.5, 0.3333, 0.5, 0.3333, 0.5, 0.4167, 0.5, 0.4167, 0.5, 0.375, 0.5, 0.375, 0.5, 0.4583, 0.5, 0.4583, 0.5, 0.4167, 0.5, 0.4167, 0.5, 0.5, 0.5, 0.5, 0.5, 0.4583, 0.5, 0.4583, 0.5, 0.5417, 0.5, 0.5417, 0.5, 0.5, 0.5, 0.5, 0.5, 0.5833, 0.5, 0.5833, 0.5, 0.5417, 0.5, 0.5417, 0.5, 0.625, 0.5, 0.625, 0.5, 0.5833, 0.5, 0.5833, 0.5, 0.6667, 0.5, 0.6667, 0.5, 0.625, 0.5, 0.625, 0.5, 0.7083, 0.5, 0.7083, 0.5, 0.6667, 0.5, 0.6667, 0.5, 0.75, 0.5, 0.75, 0.5, 0.7083, 0.5, 0.7083, 0.5, 0.7917, 0.5, 0.7917, 0.5, 0.75, 0.5, 0.75, 0.5, 0.8333, 0.5, 0.8333, 0.5, 0.7917, 0.5, 0.7917, 0.5, 0.875, 0.5, 0.875, 0.5, 0.8333, 0.5, 0.8333, 0.5, 1.0, 0.5, 1.0, 0.5, 0.9583, 0.5, 0.9583, 0.5, 0.9167, 0.5, 0.9167, 0.5, 0.875, 0.5, 0.875, 0.5, 0.9583, 0.5, 0.9583, 0.5, 0.9167, 0.5, 0.9167, 0.5, 1.0, 0.5, 1.0, 0.5, 0.9583, 0.5, 0.9583, 0.5, 0.9167, 0.5, 0.9167, 0.5, 0.875, 0.5, 0.875, 0.5, 0.875, 0.5, 0.875, 0.5, 0.8333, 0.5, 0.8333, 0.5, 0.8333, 0.5, 0.8333, 0.5, 0.7917, 0.5, 0.7917, 0.5, 0.7917, 0.5, 0.7917, 0.5, 0.75, 0.5, 0.75, 0.5, 0.75, 0.5, 0.75, 0.5, 0.7083, 0.5, 0.7083, 0.5, 0.7083, 0.5, 0.7083, 0.5, 0.6667, 0.5, 0.6667, 0.5, 0.6667, 0.5, 0.6667, 0.5, 0.625, 0.5, 0.625, 0.5, 0.625, 0.5, 0.625, 0.5, 0.5833, 0.5, 0.5833, 0.5, 0.5833, 0.5, 0.5833, 0.5, 0.5417, 0.5, 0.5417, 0.5, 0.5417, 0.5, 0.5417, 0.5, 0.5, 0.5, 0.5, 0.5, 0.5, 0.5, 0.5, 0.5, 0.4583, 0.5, 0.4583, 0.5, 0.4583, 0.5, 0.4583, 0.5, 0.4167, 0.5, 0.4167, 0.5, 0.4167, 0.5, 0.4167, 0.5, 0.375, 0.5, 0.375, 0.5, 0.375, 0.5, 0.375, 0.5, 0.3333, 0.5, 0.3333, 0.5, 0.3333, 0.5, 0.3333, 0.5, 0.2917, 0.5, 0.2917, 0.5, 0.2917, 0.5, 0.2917, 0.5, 0.25, 0.5, 0.25, 0.5, 0.25, 0.5, 0.25, 0.5, 0.2083, 0.5, 0.2083, 0.5, 0.2083, 0.5, 0.2083, 0.5, 0.1667, 0.5, 0.1667, 0.5, 0.1667, 0.5, 0.1667, 0.5, 0.125, 0.5, 0.125, 0.5, 0.125, 0.5, 0.125, 0.5, 0.08333, 0.5, 0.08333, 0.5, 0.08333, 0.5, 0.08333, 0.5, 0.04167, 0.5, 0.04167, 0.5, 0.04167, 0.5, 0.04167, 0.5, -1.863e-07, 0.5, -2.432e-07, 0.5, 1.0, 0.5, 0.9583, 0.5, 0.9583, 0.5, 1.0, 0.5, 0.9583, 0.5, 0.9167, 0.5, 0.9167, 0.5, 0.9583, 0.5, 0.9167, 0.5, 0.875, 0.5, 0.875, 0.5, 0.9167, 0.5, 0.875, 0.5, 0.8333, 0.5, 0.8333, 0.5, 0.875, 0.5, 0.8333, 0.5, 0.7917, 0.5, 0.7917, 0.5, 0.8333, 0.5, 0.7917, 0.5, 0.75, 0.5, 0.75, 0.5, 0.7917, 0.5, 0.75, 0.5, 0.7083, 0.5, 0.7083, 0.5, 0.75, 0.5, 0.7083, 0.5, 0.6667, 0.5, 0.6667, 0.5, 0.7083, 0.5, 0.6667, 0.5, 0.625, 0.5, 0.625, 0.5, 0.6667, 0.5, 0.625, 0.5, 0.5833, 0.5, 0.5833, 0.5, 0.625, 0.5, 0.5833, 0.5, 0.5417, 0.5, 0.5417, 0.5, 0.5833, 0.5, 0.5417, 0.5, 0.5, 0.5, 0.5, 0.5, 0.5417, 0.5, 0.5, 0.5, 0.4583, 0.5, 0.4583, 0.5, 0.5, 0.5, 0.4583, 0.5, 0.4167, 0.5, 0.4167, 0.5, 0.4583, 0.5, 0.4167, 0.5, 0.375, 0.5, 0.375, 0.5, 0.4167, 0.5, 0.375, 0.5, 0.3333, 0.5, 0.3333, 0.5, 0.375, 0.5, 0.3333, 0.5, 0.2917, 0.5, 0.2917, 0.5, 0.3333, 0.5, 0.2917, 0.5, 0.25, 0.5, 0.25, 0.5, 0.2917, 0.5, 0.25, 0.5, 0.2083, 0.5, 0.2083, 0.5, 0.25, 0.5, 0.2083, 0.5, 0.1667, 0.5, 0.1667, 0.5, 0.2083, 0.5, 0.1667, 0.5, 0.125, 0.5, 0.125, 0.5, 0.1667, 0.5, 0.125, 0.5, 0.08333, 0.5, 0.08333, 0.5, 0.125, 0.5, 0.08333, 0.5, 0.04167, 0.5, 0.04167, 0.5, 0.08333, 0.5, 0.04167, 0.5, -2.432e-07, 0.5, -2.423e-07, 0.5, 0.04167, 0.5, 0.9583, 0.5, 0.9583, 0.5, 0.9167, 0.5, 0.9167, 0.5, 0.3121, 0.4818, 0.25, 0.49, 0.25, 0.4693, 0.3067, 0.4618, 0.37, 0.4578, 0.3121, 0.4818, 0.3067, 0.4618, 0.3596, 0.4399, 0.4197, 0.4197, 0.37, 0.4578, 0.3596, 0.4399, 0.405, 0.405, 0.4578, 0.37, 0.4197, 0.4197, 0.405, 0.405, 0.4399, 0.3596, 0.4818, 0.3121, 0.4578, 0.37, 0.4399, 0.3596, 0.4618, 0.3067, 0.49, 0.25, 0.4818, 0.3121, 0.4618, 0.3067, 0.4693, 0.25, 0.4818, 0.1879, 0.49, 0.25, 0.4693, 0.25, 0.4618, 0.1933, 0.4578, 0.13, 0.4818, 0.1879, 0.4618, 0.1933, 0.4399, 0.1404, 0.4197, 0.08029, 0.4578, 0.13, 0.4399, 0.1404, 0.405, 0.09497, 0.37, 0.04215, 0.4197, 0.08029, 0.405, 0.09497, 0.3596, 0.06012, 0.3121, 0.01818, 0.37, 0.04215, 0.3596, 0.06012, 0.3067, 0.03822, 0.25, 0.01, 0.3121, 0.01818, 0.3067, 0.03822, 0.25, 0.03075, 0.1879, 0.01818, 0.25, 0.01, 0.25, 0.03075, 0.1933, 0.03822, 0.13, 0.04215, 0.1879, 0.01818, 0.1933, 0.03822, 0.1404, 0.06012, 0.08029, 0.08029, 0.13, 0.04215, 0.1404, 0.06012, 0.09497, 0.09497, 0.04215, 0.13, 0.08029, 0.08029, 0.09497, 0.09497, 0.06012, 0.1404, 0.01818, 0.1879, 0.04215, 0.13, 0.06012, 0.1404, 0.03822, 0.1933, 0.01, 0.25, 0.01818, 0.1879, 0.03822, 0.1933, 0.03075, 0.25, 0.01818, 0.3121, 0.01, 0.25, 0.03075, 0.25, 0.03822, 0.3067, 0.04215, 0.37, 0.01818, 0.3121, 0.03822, 0.3067, 0.06012, 0.3596, 0.08029, 0.4197, 0.04215, 0.37, 0.06012, 0.3596, 0.09497, 0.405, 0.13, 0.4578, 0.08029, 0.4197, 0.09497, 0.405, 0.1404, 0.4399, 0.1879, 0.4818, 0.13, 0.4578, 0.1404, 0.4399, 0.1933, 0.4618, 0.25, 0.49, 0.1879, 0.4818, 0.1933, 0.4618, 0.25, 0.4693, 0.3067, 0.4618, 0.25, 0.4693, 0.1933, 0.4618, 0.1404, 0.4399, 0.09497, 0.405, 0.06012, 0.3596, 0.03822, 0.3067, 0.03075, 0.25, 0.03822, 0.1933, 0.06012, 0.1404, 0.09497, 0.09497, 0.1404, 0.06012, 0.1933, 0.03822, 0.25, 0.03075, 0.3067, 0.03822, 0.3596, 0.06012, 0.405, 0.09497, 0.4399, 0.1404, 0.4618, 0.1933, 0.4693, 0.25, 0.4618, 0.3067, 0.4399, 0.3596, 0.405, 0.405, 0.3596, 0.4399, 0.0, 0.0, 0.0, 0.0, 0.0, 0.0, 0.0, 0.0, 0.0, 0.0, 0.0, 0.0, 0.0, 0.0, 0.0, 0.0, 0.0, 0.0, 0.0, 0.0, 0.0, 0.0, 0.0, 0.0, 0.0, 0.0, 0.0, 0.0, 0.0, 0.0, 0.0, 0.0, 0.0, 0.0, 0.0, 0.0, 0.0, 0.0, 0.0, 0.0, 0.0, 0.0, 0.0, 0.0, 0.0, 0.0, 0.0, 0.0, 0.0, 0.0, 0.0, 0.0, 0.0, 0.0, 0.0, 0.0, 0.0, 0.0, 0.0, 0.0, 0.0, 0.0, 0.0, 0.0, 0.0, 0.0, 0.0, 0.0, 0.0, 0.0, 0.0, 0.0, 0.0, 0.0, 0.0, 0.0, 0.0, 0.0, 0.0, 0.0, 0.0, 0.0, 0.0, 0.0, 0.0, 0.0, 0.0, 0.0, 0.0, 0.0, 0.0, 0.0, 0.0, 0.0, 0.0, 0.0, 0.0, 0.0, 0.0, 0.0, 0.0, 0.0, 0.0, 0.0, 0.0, 0.0, 0.0, 0.0, 0.0, 0.0, 0.0, 0.0, 0.0, 0.0, 0.0, 0.0, 0.0, 0.0, 0.0, 0.0, 0.0, 0.0, 0.0, 0.0, 0.0, 0.0, 0.0, 0.0, 0.0, 0.0, 0.0, 0.0, 0.0, 0.0, 0.0, 0.0, 0.0, 0.0, 0.0, 0.0, 0.0, 0.0, 0.0, 0.0, 0.5, 0.0, 0.625, 0.0, 0.625, 0.25, 0.5, 0.25, 0.5, 0.25, 0.625, 0.25, 0.625, 0.5, 0.5, 0.5, 0.5, 0.5, 0.625, 0.5, 0.625, 0.75, 0.5, 0.75, 0.5, 0.75, 0.625, 0.75, 0.625, 1.0, 0.5, 1.0, 0.125, 0.5, 0.375, 0.5, 0.375, 0.75, 0.125, 0.75, 0.625, 0.5, 0.875, 0.5, 0.875, 0.75, 0.625, 0.75, 0.375, 0.75, 0.5, 0.75, 0.5, 1.0, 0.375, 1.0, 0.375, 0.5, 0.5, 0.5, 0.5, 0.75, 0.375, 0.75, 0.375, 0.25, 0.5, 0.25, 0.5, 0.5, 0.375, 0.5, 0.375, 0.0, 0.5, 0.0, 0.5, 0.25, 0.375, 0.25, 1.0, 0.5, 1.0, 1.0, 0.9167, 1.0, 0.9167, 0.5, 0.9167, 0.5, 0.9167, 1.0, 0.8333, 1.0, 0.8333, 0.5, 0.8333, 0.5, 0.8333, 1.0, 0.75, 1.0, 0.75, 0.5, 0.75, 0.5, 0.75, 1.0, 0.6667, 1.0, 0.6667, 0.5, 0.6667, 0.5, 0.6667, 1.0, 0.5833, 1.0, 0.5833, 0.5, 0.5833, 0.5, 0.5833, 1.0, 0.5, 1.0, 0.5, 0.5, 0.5, 0.5, 0.5, 1.0, 0.4167, 1.0, 0.4167, 0.5, 0.4167, 0.5, 0.4167, 1.0, 0.3333, 1.0, 0.3333, 0.5, 0.3333, 0.5, 0.3333, 1.0, 0.25, 1.0, 0.25, 0.5, 0.25, 0.5, 0.25, 1.0, 0.1667, 1.0, 0.1667, 0.5, 0.37, 0.4578, 0.25, 0.49, 0.13, 0.4578, 0.04215, 0.37, 0.01, 0.25, 0.04215, 0.13, 0.13, 0.04215, 0.25, 0.01, 0.37, 0.04215, 0.4578, 0.13, 0.49, 0.25, 0.4578, 0.37, 0.1667, 0.5, 0.1667, 1.0, 0.08333, 1.0, 0.08333, 0.5, 0.08333, 0.5, 0.08333, 1.0, 7.451e-08, 1.0, 7.451e-08, 0.5, 0.375, 0.0, 0.625, 0.0, 0.625, 0.25, 0.375, 0.25, 0.375, 0.875, 0.625, 0.875, 0.625, 1.0, 0.375, 1.0, 0.75, 0.5, 0.875, 0.5, 0.875, 0.75, 0.75, 0.75, 0.375, 0.875, 0.375, 1.0, 0.375, 1.0, 0.375, 0.875, 0.375, 0.25, 0.625, 0.25, 0.625, 0.375, 0.375, 0.375, 0.375, 0.375, 0.625, 0.375, 0.625, 0.5, 0.375, 0.5, 0.375, 0.5, 0.625, 0.5, 0.625, 0.75, 0.375, 0.75, 0.375, 0.5, 0.375, 0.75, 0.375, 0.75, 0.375, 0.5, 0.625, 0.5, 0.75, 0.5, 0.75, 0.75, 0.625, 0.75, 0.375, 0.75, 0.625, 0.75, 0.625, 0.875, 0.375, 0.875, 0.125, 0.5, 0.25, 0.5, 0.25, 0.75, 0.125, 0.75, 0.25, 0.5, 0.375, 0.5, 0.375, 0.75, 0.25, 0.75, 0.375, 0.375, 0.375, 0.5, 0.375, 0.5, 0.375, 0.375, 0.375, 0.75, 0.375, 0.875, 0.375, 0.875, 0.375, 0.75, 0.25, 0.5, 0.25, 0.75, 0.25, 0.75, 0.25, 0.5, 0.25, 0.75, 0.25, 0.5, 0.25, 0.5, 0.25, 0.75, 0.375, 0.25, 0.375, 0.375, 0.375, 0.375, 0.375, 0.25, 0.375, 0.0, 0.375, 0.25, 0.375, 0.25, 0.375, 0.0, 0.0, 0.0, 0.0, 0.0, 0.0, 0.0, 0.0, 0.0, 0.0, 0.0, 0.0, 0.0, 0.0, 0.0, 0.0, 0.0, 0.0, 0.0, 0.0, 0.0, 0.0, 0.0, 0.0, 0.0, 0.0, 0.0, 0.0, 0.0, 0.0, 0.0, 0.0, 0.0, 0.0, 0.0, 0.0, 0.0, 0.0, 0.0, 0.0, 0.0, 0.0, 0.0, 0.0, 0.0, 0.0, 0.0, 0.0, 0.0, 0.0, 0.0, 0.0, 0.0, 0.0, 0.0, 0.0, 0.0, 0.0, 0.0, 0.0, 0.0, 0.0, 0.0, 0.0, 0.0, 0.0, 0.0, 0.0, 0.0, 0.0, 0.0, 0.0, 0.0, 0.0, 0.0, 0.0, 0.0, 0.0, 0.0, 0.0, 0.0, 0.0, 0.0, 0.0, 0.0, 0.0, 0.0, 0.0, 0.0, 0.0, 0.0, 0.0, 0.0, 0.0, 0.0, 0.0, 0.0, 0.0, 0.0, 0.0, 0.0, 0.0, 0.0, 0.0, 0.0, 0.0, 0.0, 0.0, 0.0, 0.0, 0.0, 0.0, 0.0, 0.0, 0.0, 0.0, 0.0, 0.0, 0.0, 0.0, 0.0, 0.0, 0.0, 0.0, 0.0, 0.0, 0.0, 0.0, 0.0, 0.0, 0.0, 0.0, 0.0, 0.0, 0.0, 0.0, 0.0, 0.0, 0.0, 0.0, 0.0, 0.0, 0.0, 0.0, 0.0, 0.0, 0.0, 0.0, 0.0, 0.0, 0.0, 0.0, 0.0, 0.0, 0.0, 0.0, 0.0, 0.0, 0.0, 0.0, 0.0, 0.0, 0.0, 0.0, 0.0, 0.0, 0.0, 0.0, 0.0, 0.0, 0.0, 0.0, 0.0, 0.0, 0.0, 0.0, 0.0, 0.0, 0.0, 0.0, 0.0, 0.0, 0.0, 0.0, 0.0, 0.0, 0.0, 0.0, 0.0, 0.0, 0.0, 0.0, 0.0])
me_plane.materials.append(mat_blue_pcb)
me_plane.materials.append(mat_matte_black)
me_plane.materials.append(mat_metal)
me_plane.materials.append(mat_blue_plastic)
me_plane.update()
me_cylinder = bpy.data.meshes.new('Cylinder')
me_cylinder.from_pydata([(0.0154, -0.0067, -0.0015), (0.0154, -0.0067, 0.0015), (0.01597, -0.006814, -0.0015), (0.01597, -0.006814, 0.0015), (0.01646, -0.007139, -0.0015), (0.01646, -0.007139, 0.0015), (0.01679, -0.007626, -0.0015), (0.01679, -0.007626, 0.0015), (0.0169, -0.0082, -0.0015), (0.0169, -0.0082, 0.0015), (0.01679, -0.008774, -0.0015), (0.01679, -0.008774, 0.0015), (0.01646, -0.009261, -0.0015), (0.01646, -0.009261, 0.0015), (0.01597, -0.009586, -0.0015), (0.01597, -0.009586, 0.0015), (0.0154, -0.0097, -0.0015), (0.0154, -0.0097, 0.0015), (0.01483, -0.009586, -0.0015), (0.01483, -0.009586, 0.0015), (0.01434, -0.009261, -0.0015), (0.01434, -0.009261, 0.0015), (0.01401, -0.008774, -0.0015), (0.01401, -0.008774, 0.0015), (0.0139, -0.0082, -0.0015), (0.0139, -0.0082, 0.0015), (0.01401, -0.007626, -0.0015), (0.01401, -0.007626, 0.0015), (0.01434, -0.007139, -0.0015), (0.01434, -0.007139, 0.0015), (0.01483, -0.006814, -0.0015), (0.01483, -0.006814, 0.0015)], [], [(0, 1, 3, 2), (2, 3, 5, 4), (4, 5, 7, 6), (6, 7, 9, 8), (8, 9, 11, 10), (10, 11, 13, 12), (12, 13, 15, 14), (14, 15, 17, 16), (16, 17, 19, 18), (18, 19, 21, 20), (20, 21, 23, 22), (22, 23, 25, 24), (24, 25, 27, 26), (26, 27, 29, 28), (3, 1, 31, 29, 27, 25, 23, 21, 19, 17, 15, 13, 11, 9, 7, 5), (28, 29, 31, 30), (30, 31, 1, 0), (0, 2, 4, 6, 8, 10, 12, 14, 16, 18, 20, 22, 24, 26, 28, 30)])
me_cylinder.polygons.foreach_set('use_smooth', [True] * 18)
_uv = me_cylinder.uv_layers.new(name='UVMap')
_uv.uv.foreach_set('vector', [1.0, 0.5, 1.0, 1.0, 0.9375, 1.0, 0.9375, 0.5, 0.9375, 0.5, 0.9375, 1.0, 0.875, 1.0, 0.875, 0.5, 0.875, 0.5, 0.875, 1.0, 0.8125, 1.0, 0.8125, 0.5, 0.8125, 0.5, 0.8125, 1.0, 0.75, 1.0, 0.75, 0.5, 0.75, 0.5, 0.75, 1.0, 0.6875, 1.0, 0.6875, 0.5, 0.6875, 0.5, 0.6875, 1.0, 0.625, 1.0, 0.625, 0.5, 0.625, 0.5, 0.625, 1.0, 0.5625, 1.0, 0.5625, 0.5, 0.5625, 0.5, 0.5625, 1.0, 0.5, 1.0, 0.5, 0.5, 0.5, 0.5, 0.5, 1.0, 0.4375, 1.0, 0.4375, 0.5, 0.4375, 0.5, 0.4375, 1.0, 0.375, 1.0, 0.375, 0.5, 0.375, 0.5, 0.375, 1.0, 0.3125, 1.0, 0.3125, 0.5, 0.3125, 0.5, 0.3125, 1.0, 0.25, 1.0, 0.25, 0.5, 0.25, 0.5, 0.25, 1.0, 0.1875, 1.0, 0.1875, 0.5, 0.1875, 0.5, 0.1875, 1.0, 0.125, 1.0, 0.125, 0.5, 0.3418, 0.4717, 0.25, 0.49, 0.1582, 0.4717, 0.08029, 0.4197, 0.02827, 0.3418, 0.01, 0.25, 0.02827, 0.1582, 0.08029, 0.08029, 0.1582, 0.02827, 0.25, 0.01, 0.3418, 0.02827, 0.4197, 0.08029, 0.4717, 0.1582, 0.49, 0.25, 0.4717, 0.3418, 0.4197, 0.4197, 0.125, 0.5, 0.125, 1.0, 0.0625, 1.0, 0.0625, 0.5, 0.0625, 0.5, 0.0625, 1.0, 0.0, 1.0, 0.0, 0.5, 0.75, 0.49, 0.8418, 0.4717, 0.9197, 0.4197, 0.9717, 0.3418, 0.99, 0.25, 0.9717, 0.1582, 0.9197, 0.08029, 0.8418, 0.02827, 0.75, 0.01, 0.6582, 0.02827, 0.5803, 0.08029, 0.5283, 0.1582, 0.51, 0.25, 0.5283, 0.3418, 0.5803, 0.4197, 0.6582, 0.4717])
me_cylinder.materials.append(mat_metal)
me_cylinder.update()

# ---- objects
ob_base = bpy.data.objects.new('base', me_plane)
ob_screw_holes = bpy.data.objects.new('screw holes', me_cylinder)

# ---- transforms, parenting, visibility, modifiers, constraints
ob_base.location = (0.0, 0.0, 0.0)
_m = ob_base.modifiers.new('Boolean', 'BOOLEAN')
_m.object = ob_screw_holes
_m = ob_base.modifiers.new('Auto Smooth', 'NODES')
_m.node_group = ng_auto_smooth
_gi = [s.identifier for s in ng_auto_smooth.interface.items_tree if s.item_type == 'SOCKET' and s.in_out == 'INPUT']
_m[_gi[1]] = 0.6109  # Angle
ob_screw_holes.location = (0.0, 0.0, 0.0)
_m = ob_screw_holes.modifiers.new('Array', 'ARRAY')
_m.use_constant_offset = True
_m.constant_offset_displace = (-0.0308, 0.0164, 0.0)
_m.use_relative_offset = False
_m = ob_screw_holes.modifiers.new('Auto Smooth', 'NODES')
_m.node_group = ng_auto_smooth
_gi = [s.identifier for s in ng_auto_smooth.interface.items_tree if s.item_type == 'SOCKET' and s.in_out == 'INPUT']
_m[_gi[1]] = 0.5236  # Angle

# ---- collection membership
col_lm2596_dc_dc_voltage_regulator.objects.link(ob_base)
col_booleans.objects.link(ob_screw_holes)

# ---- scene / render settings (as saved in the file)
scene.frame_start = 1; scene.frame_end = 250; scene.frame_set(0)
scene.render.engine = 'BLENDER_EEVEE_NEXT'
scene.cycles.sampling_pattern = 'TABULATED_SOBOL'
scene.cycles.use_light_tree = False
scene.view_settings.view_transform = 'Filmic'
bpy.context.view_layer.update()

# ---- added for rendering (the .blend has no active camera and no usable light): camera, sun
cam_auto = bpy.data.cameras.new('AutoCamera')
cam_auto.lens = 50.0
cam_auto.sensor_width = 36.0
cam_auto.clip_end = 1000.0
ob_auto_camera = bpy.data.objects.new('AutoCamera', cam_auto)
scene.collection.objects.link(ob_auto_camera)
ob_auto_camera.location = (0.185045, -0.222054, 0.153286)
ob_auto_camera.rotation_euler = (1.09748, -7.21219e-08, 0.694738)
scene.camera = ob_auto_camera
light_auto_sun = bpy.data.lights.new('AutoSun', 'SUN')
light_auto_sun.energy = 3.0
light_auto_sun.angle = 0.0523599
ob_auto_sun = bpy.data.objects.new('AutoSun', light_auto_sun)
scene.collection.objects.link(ob_auto_sun)
ob_auto_sun.rotation_euler = (0.872665, 0.174533, 0.523599)
bpy.context.view_layer.update()
